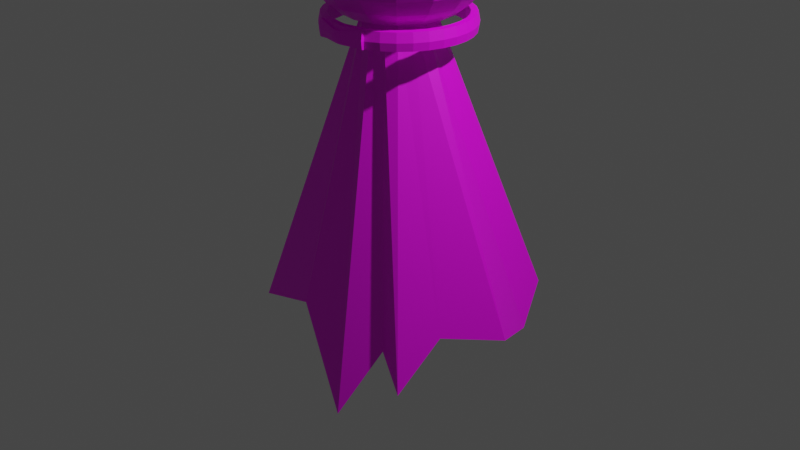 # Source: enemy_doll.blend  (saved by Blender 2.91.10; exported with 4.5.12 LTS)
import bpy
from mathutils import Matrix  # noqa: F401  (used for matrix-valued properties, if any)

bpy.ops.wm.read_factory_settings(use_empty=True)
scene = bpy.context.scene
scene.name = 'Scene'

# ---- collections
col_collection = bpy.data.collections.new('Collection'); scene.collection.children.link(col_collection)

# ---- images (referenced by path relative to the original .blend; pixels are not part of the script)
import os
ASSET_DIR = os.environ.get("B2B_ASSET_DIR", "")  # directory of the original .blend (textures are referenced by path, not embedded)
HERE = os.path.dirname(os.path.abspath(__file__))  # packed textures are extracted next to this script under _unpacked/

def load_image(name, relpath, width, height, colorspace="sRGB"):
    """Load a texture the original file referenced (path relative to the .blend, or extracted next to this script)."""
    p = next((c for c in (os.path.join(HERE, relpath), os.path.join(ASSET_DIR, relpath)) if relpath and os.path.exists(c)), "")
    if p:
        img = bpy.data.images.load(p, check_existing=True)
        img.name = name
    else:  # same state as the original file: an image datablock whose file is absent (Cycles renders it pink)
        img = bpy.data.images.new(name, width, height)
        img.source = "FILE"
        img.filepath = "//" + (relpath or name)
    img.colorspace_settings.name = colorspace
    return img
img_enemy_doll_color_normal_png = load_image('enemy_doll_color_normal.png', 'enemy_doll_color_normal.png', 1024, 1024, 'sRGB')
img_enemy_circle_color_png = load_image('enemy_circle_color.png', 'enemy_circle_color.png', 1024, 1024, 'sRGB')

# ---- materials (node trees are filled in below, after node groups)
mat_enemy_doll_color = bpy.data.materials.new('enemy_doll_color')
mat_enemy_doll_color.use_transparent_shadow = False
mat_enemy_circle_jewel = bpy.data.materials.new('enemy_circle_jewel')
mat_enemy_circle_jewel.use_transparent_shadow = False
mat_enemy_circle_material = bpy.data.materials.new('enemy_circle_material')
mat_enemy_circle_material.use_transparent_shadow = False

# ---- material node trees
mat_enemy_doll_color.use_nodes = True; mat_enemy_doll_color.node_tree.nodes.clear()
_N = mat_enemy_doll_color.node_tree.nodes; _L = mat_enemy_doll_color.node_tree.links
n0 = _N.new('ShaderNodeBsdfPrincipled'); n0.name = 'Principled BSDF'; n0.location = (10, 300)
n0.distribution = 'GGX'
n0.subsurface_method = 'BURLEY'
n0.inputs[3].default_value = 1.45
n0.inputs[27].default_value = (0.0, 0.0, 0.0, 1.0)
n0.inputs[28].default_value = 1.0
n1 = _N.new('ShaderNodeOutputMaterial'); n1.name = 'Material Output'; n1.location = (300, 300)
n2 = _N.new('ShaderNodeTexImage'); n2.name = 'Image Texture'; n2.location = (-388, 276)
n2.image = img_enemy_doll_color_normal_png
_L.new(n0.outputs[0], n1.inputs[0])
_L.new(n2.outputs[0], n0.inputs[0])
n1.is_active_output = True
mat_enemy_circle_jewel.use_nodes = True; mat_enemy_circle_jewel.node_tree.nodes.clear()
_N = mat_enemy_circle_jewel.node_tree.nodes; _L = mat_enemy_circle_jewel.node_tree.links
n0 = _N.new('ShaderNodeBsdfPrincipled'); n0.name = 'Principled BSDF'; n0.location = (10, 300)
n0.distribution = 'GGX'
n0.subsurface_method = 'BURLEY'
n0.inputs[0].default_value = (0.8, 0.03273, 0.06906, 1.0)
n0.inputs[3].default_value = 1.45
n0.inputs[27].default_value = (0.0, 0.0, 0.0, 1.0)
n0.inputs[28].default_value = 1.0
n1 = _N.new('ShaderNodeOutputMaterial'); n1.name = 'Material Output'; n1.location = (300, 300)
_L.new(n0.outputs[0], n1.inputs[0])
n1.is_active_output = True
mat_enemy_circle_material.use_nodes = True; mat_enemy_circle_material.node_tree.nodes.clear()
_N = mat_enemy_circle_material.node_tree.nodes; _L = mat_enemy_circle_material.node_tree.links
n0 = _N.new('ShaderNodeBsdfPrincipled'); n0.name = 'Principled BSDF'; n0.location = (10, 300)
n0.distribution = 'GGX'
n0.subsurface_method = 'BURLEY'
n0.inputs[3].default_value = 1.45
n0.inputs[27].default_value = (0.0, 0.0, 0.0, 1.0)
n0.inputs[28].default_value = 1.0
n1 = _N.new('ShaderNodeOutputMaterial'); n1.name = 'Material Output'; n1.location = (300, 300)
n2 = _N.new('ShaderNodeTexImage'); n2.name = 'Image Texture'; n2.location = (-310, 242)
n2.image = img_enemy_circle_color_png
_L.new(n0.outputs[0], n1.inputs[0])
_L.new(n2.outputs[0], n0.inputs[0])
n1.is_active_output = True

# ---- world
world_world = bpy.data.worlds.new('World'); scene.world = world_world
world_world.use_nodes = True; world_world.node_tree.nodes.clear()
_N = world_world.node_tree.nodes; _L = world_world.node_tree.links
n0 = _N.new('ShaderNodeOutputWorld'); n0.name = 'World Output'; n0.location = (300, 300)
n1 = _N.new('ShaderNodeBackground'); n1.name = 'Background'; n1.location = (10, 300)
n1.inputs[0].default_value = (0.05088, 0.05088, 0.05088, 1.0)
_L.new(n1.outputs[0], n0.inputs[0])
n0.is_active_output = True
world_world.color = (0.05088, 0.05088, 0.05088)
world_world.use_sun_shadow = False
world_world.sun_shadow_jitter_overblur = 0.0

# ---- cameras
cam_camera = bpy.data.cameras.new('Camera')
cam_camera.clip_end = 100.0
cam_camera.ortho_scale = 7.314

# ---- lights
light_light = bpy.data.lights.new('Light', 'POINT')
light_light.transmission_factor = 0.0
light_light.energy = 1000.0
light_light.shadow_soft_size = 0.1
light_light.shadow_maximum_resolution = 0.006
light_light.use_absolute_resolution = True

# ---- meshes
me_cylinder = bpy.data.meshes.new('Cylinder')
me_cylinder.from_pydata([(-0.07775, 1.47, -1.938), (2.449e-08, 0.3427, 1.0), (0.5837, 1.379, -2.159), (0.1312, 0.3166, 1.0), (0.987, 1.064, -1.884), (0.2423, 0.2423, 1.0), (1.18, 0.6327, -2.192), (0.3166, 0.1312, 1.0), (1.416, 0.07395, -1.995), (0.3427, -7.635e-09, 1.0), (1.059, -0.4617, -1.906), (0.3166, -0.1312, 1.0), (0.9488, -0.9131, -2.406), (0.2423, -0.2423, 1.0), (0.6495, -0.8298, -2.082), (0.1312, -0.3166, 1.0), (0.3955, -1.205, -2.761), (7.624e-08, -0.3427, 1.0), (-0.3027, -0.9997, -1.866), (-0.1312, -0.3166, 1.0), (-1.048, -0.9158, -2.106), (-0.2423, -0.2423, 1.0), (-1.215, -0.426, -1.797), (-0.3166, -0.1312, 1.0), (-1.402, 0.07395, -1.884), (-0.3427, 1.143e-08, 1.0), (-1.24, 0.6096, -1.681), (-0.3166, 0.1312, 1.0), (-0.9924, 1.064, -1.958), (-0.2423, 0.2423, 1.0), (-0.4643, 1.367, -2.55), (-0.1312, 0.3166, 1.0), (0.0, 0.1951, 2.818), (0.0, 0.7071, 2.544), (0.0, 0.8315, 2.393), (0.0, 0.9239, 2.22), (0.0, 0.9808, 2.032), (0.0, 1.0, 1.837), (0.0, 0.9808, 1.642), (0.0, 0.9239, 1.454), (0.0, 0.8315, 1.281), (0.0, 0.7071, 1.13), (0.0, 0.5556, 1.006), (0.07466, 0.1802, 2.818), (0.1464, 0.3536, 2.761), (0.2126, 0.5133, 2.669), (0.2706, 0.6533, 2.544), (0.3182, 0.7682, 2.393), (0.3536, 0.8536, 2.22), (0.3753, 0.9061, 2.032), (0.3827, 0.9239, 1.837), (0.3753, 0.9061, 1.642), (0.3536, 0.8536, 1.454), (0.3182, 0.7682, 1.281), (0.2706, 0.6533, 1.13), (0.2126, 0.5133, 1.006), (0.1379, 0.1379, 2.818), (0.2706, 0.2706, 2.761), (0.3928, 0.3928, 2.669), (0.5, 0.5, 2.544), (0.5879, 0.5879, 2.393), (0.6533, 0.6533, 2.22), (0.6935, 0.6935, 2.032), (0.7071, 0.7071, 1.837), (0.6935, 0.6935, 1.642), (0.6533, 0.6533, 1.454), (0.5879, 0.5879, 1.281), (0.5, 0.5, 1.13), (0.3928, 0.3928, 1.006), (0.1802, 0.07466, 2.818), (0.3536, 0.1464, 2.761), (0.5133, 0.2126, 2.669), (0.6533, 0.2706, 2.544), (0.7682, 0.3182, 2.393), (0.8536, 0.3536, 2.22), (0.9061, 0.3753, 2.032), (0.9239, 0.3827, 1.837), (0.9061, 0.3753, 1.642), (0.8536, 0.3536, 1.454), (0.7682, 0.3182, 1.281), (0.6533, 0.2706, 1.13), (0.5133, 0.2126, 1.006), (0.1951, -3.452e-07, 2.818), (0.3827, -3.824e-07, 2.761), (0.5556, -3.824e-07, 2.669), (0.7071, -3.973e-07, 2.544), (0.8315, -4.122e-07, 2.393), (0.9239, -3.824e-07, 2.22), (0.9808, -3.824e-07, 2.032), (1.0, -4.42e-07, 1.837), (0.9808, -3.824e-07, 1.642), (0.9239, -4.42e-07, 1.454), (0.8315, -4.122e-07, 1.281), (0.7071, -3.973e-07, 1.13), (0.5556, -3.824e-07, 1.006), (0.1802, -0.07466, 2.818), (0.3536, -0.1464, 2.761), (0.5133, -0.2126, 2.669), (0.6533, -0.2706, 2.544), (0.7682, -0.3182, 2.393), (0.8536, -0.3536, 2.22), (0.9061, -0.3753, 2.032), (0.9239, -0.3827, 1.837), (0.9061, -0.3753, 1.642), (0.8536, -0.3536, 1.454), (0.7682, -0.3182, 1.281), (0.6533, -0.2706, 1.13), (0.5133, -0.2126, 1.006), (0.1379, -0.138, 2.818), (0.2706, -0.2706, 2.761), (0.3928, -0.3928, 2.669), (0.5, -0.5, 2.544), (0.5879, -0.5879, 2.393), (0.6533, -0.6533, 2.22), (0.6935, -0.6935, 2.032), (0.7071, -0.7071, 1.837), (0.6935, -0.6935, 1.642), (0.6533, -0.6533, 1.454), (0.5879, -0.5879, 1.281), (0.5, -0.5, 1.13), (0.3928, -0.3928, 1.006), (0.07466, -0.1802, 2.818), (0.1464, -0.3536, 2.761), (0.2126, -0.5133, 2.669), (0.2706, -0.6533, 2.544), (0.3182, -0.7682, 2.393), (0.3536, -0.8536, 2.22), (0.3753, -0.9061, 2.032), (0.3827, -0.9239, 1.837), (0.3753, -0.9061, 1.642), (0.3536, -0.8536, 1.454), (0.3182, -0.7682, 1.281), (0.2706, -0.6533, 1.13), (0.2126, -0.5133, 1.006), (-6.902e-08, -0.1951, 2.818), (-1.137e-07, -0.3827, 2.761), (-1.435e-07, -0.5556, 2.669), (-8.392e-08, -0.7071, 2.544), (-2.329e-07, -0.8315, 2.393), (-2.031e-07, -0.9239, 2.22), (-1.435e-07, -0.9808, 2.032), (-2.329e-07, -1.0, 1.837), (-1.435e-07, -0.9808, 1.642), (-2.627e-07, -0.9239, 1.454), (-2.329e-07, -0.8315, 1.281), (-8.392e-08, -0.7071, 1.13), (-1.584e-07, -0.5556, 1.006), (-0.07466, -0.1802, 2.818), (-0.1464, -0.3536, 2.761), (-0.2126, -0.5133, 2.669), (-0.2706, -0.6533, 2.544), (-0.3182, -0.7682, 2.393), (-0.3536, -0.8536, 2.22), (-0.3753, -0.9061, 2.032), (-0.3827, -0.9239, 1.837), (-0.3753, -0.9061, 1.642), (-0.3536, -0.8536, 1.454), (-0.3182, -0.7682, 1.281), (-0.2706, -0.6533, 1.13), (-0.2126, -0.5133, 1.006), (-0.1379, -0.138, 2.818), (-0.2706, -0.2706, 2.761), (-0.3928, -0.3928, 2.669), (-0.5, -0.5, 2.544), (-0.5879, -0.5879, 2.393), (-0.6533, -0.6533, 2.22), (-0.6935, -0.6935, 2.032), (-0.7071, -0.7071, 1.837), (-0.6935, -0.6935, 1.642), (-0.6533, -0.6533, 1.454), (-0.5879, -0.5879, 1.281), (-0.5, -0.5, 1.13), (-0.3928, -0.3928, 1.006), (0.0, 0.1951, 2.818), (-0.1802, -0.07466, 2.818), (-0.3536, -0.1464, 2.761), (-0.5133, -0.2126, 2.669), (-0.6533, -0.2706, 2.544), (-0.7682, -0.3182, 2.393), (-0.8536, -0.3536, 2.22), (-0.9061, -0.3753, 2.032), (-0.9239, -0.3827, 1.837), (-0.9061, -0.3753, 1.642), (-0.8536, -0.3536, 1.454), (-0.7682, -0.3182, 1.281), (-0.6533, -0.2706, 1.13), (-0.5133, -0.2126, 1.006), (-0.1951, -2.409e-07, 2.818), (-0.3827, -1.738e-07, 2.761), (-0.5556, -6.951e-08, 2.669), (-0.7071, -8.441e-08, 2.544), (-0.8315, 9.441e-08, 2.393), (-0.9239, 3.48e-08, 2.22), (-0.9808, -5.461e-08, 2.032), (-1.0, 6.46e-08, 1.837), (-0.9808, -5.461e-08, 1.642), (-0.9239, 6.46e-08, 1.454), (-0.8315, 9.441e-08, 1.281), (-0.7071, -8.441e-08, 1.13), (-0.5556, -6.951e-08, 1.006), (-0.1802, 0.07466, 2.818), (-0.3536, 0.1464, 2.761), (-0.5133, 0.2126, 2.669), (-0.6533, 0.2706, 2.544), (-0.7682, 0.3182, 2.393), (-0.8536, 0.3536, 2.22), (-0.9061, 0.3753, 2.032), (-0.9239, 0.3827, 1.837), (-0.9061, 0.3753, 1.642), (-0.8536, 0.3536, 1.454), (-0.7682, 0.3182, 1.281), (-0.6533, 0.2706, 1.13), (-0.5133, 0.2126, 1.006), (-0.1379, 0.1379, 2.818), (-0.2706, 0.2706, 2.761), (-0.3928, 0.3928, 2.669), (-0.5, 0.5, 2.544), (-0.5879, 0.5879, 2.393), (-0.6533, 0.6533, 2.22), (-0.6935, 0.6935, 2.032), (-0.7071, 0.7071, 1.837), (-0.6935, 0.6935, 1.642), (-0.6533, 0.6533, 1.454), (-0.5879, 0.5879, 1.281), (-0.5, 0.5, 1.13), (-0.3928, 0.3928, 1.006), (-0.07466, 0.1802, 2.818), (-0.1464, 0.3536, 2.761), (-0.2126, 0.5133, 2.669), (-0.2706, 0.6533, 2.544), (-0.3182, 0.7682, 2.393), (-0.3536, 0.8536, 2.22), (-0.3753, 0.9061, 2.032), (-0.3827, 0.9239, 1.837), (-0.3753, 0.9061, 1.642), (-0.3536, 0.8536, 1.454), (-0.3182, 0.7682, 1.281), (-0.2706, 0.6533, 1.13), (-0.2126, 0.5133, 1.006), (1.545e-07, 0.3827, 2.761), (3.333e-07, 0.5556, 2.669), (-2.92e-08, 0.7541, 0.9011), (-0.1471, 0.7396, 0.9011), (-0.2886, 0.6967, 0.9011), (-0.4189, 0.627, 0.9011), (-0.5332, 0.5332, 0.9011), (-0.627, 0.4189, 0.9011), (-0.6967, 0.2886, 0.9011), (-0.7396, 0.1471, 0.9011), (-0.7541, 1.27e-07, 0.9011), (-0.7396, -0.1471, 0.9011), (-0.6967, -0.2886, 0.9011), (-0.627, -0.4189, 0.9011), (-0.5332, -0.5332, 0.9011), (-0.4189, -0.627, 0.9011), (-0.2886, -0.6967, 0.9011), (0.04597, -0.7801, 0.9051), (0.04554, -0.7731, 0.8589), (0.04577, -0.7496, 0.9011), (0.2886, -0.6967, 0.9011), (0.4189, -0.627, 0.9011), (0.5332, -0.5332, 0.9011), (0.627, -0.4189, 0.9011), (0.6967, -0.2886, 0.9011), (0.7396, -0.1471, 0.9011), (0.7541, 7.982e-07, 0.9011), (0.7396, 0.1471, 0.9011), (0.6967, 0.2886, 0.9011), (0.627, 0.4189, 0.9011), (0.5332, 0.5332, 0.9011), (0.4189, 0.627, 0.9011), (0.2886, 0.6967, 0.9011), (0.1471, 0.7396, 0.9011), (-3.006e-08, 0.7355, 0.996), (-0.1435, 0.7214, 0.996), (-0.2815, 0.6795, 0.996), (-0.4086, 0.6115, 0.996), (-0.5201, 0.5201, 0.996), (-0.6115, 0.4086, 0.996), (-0.6795, 0.2815, 0.996), (-0.7214, 0.1435, 0.996), (-0.7355, 1.318e-07, 0.996), (-0.7214, -0.1435, 0.996), (-0.6795, -0.2815, 0.996), (-0.6115, -0.4086, 0.996), (-0.5201, -0.5201, 0.996), (-0.4086, -0.6115, 0.996), (-0.2815, -0.6795, 0.996), (-0.0443, -0.7311, 0.996), (2.096e-07, -0.7355, 0.996), (0.04464, -0.7311, 0.996), (0.2815, -0.6795, 0.996), (0.4086, -0.6115, 0.996), (0.5201, -0.5201, 0.996), (0.6115, -0.4086, 0.996), (0.6795, -0.2815, 0.996), (0.7214, -0.1435, 0.996), (0.7355, 7.865e-07, 0.996), (0.7214, 0.1435, 0.996), (0.6795, 0.2815, 0.996), (0.6115, 0.4086, 0.996), (0.5201, 0.5201, 0.996), (0.4086, 0.6115, 0.996), (0.2815, 0.6795, 0.996), (0.1435, 0.7214, 0.996), (-3.324e-08, 0.6661, 0.996), (-0.13, 0.6533, 0.996), (-0.2549, 0.6154, 0.996), (-0.3701, 0.5539, 0.996), (-0.471, 0.471, 0.996), (-0.5539, 0.3701, 0.996), (-0.6154, 0.2549, 0.996), (-0.6533, 0.13, 0.996), (-0.6661, 1.498e-07, 0.996), (-0.6533, -0.13, 0.996), (-0.6154, -0.2549, 0.996), (-0.5539, -0.3701, 0.996), (-0.471, -0.471, 0.996), (-0.3701, -0.5539, 0.996), (-0.2549, -0.6154, 0.996), (-0.04013, -0.6622, 0.996), (1.838e-07, -0.6661, 0.996), (0.04043, -0.6621, 0.996), (0.2549, -0.6154, 0.996), (0.3701, -0.5539, 0.996), (0.471, -0.471, 0.996), (0.5539, -0.3701, 0.996), (0.6154, -0.2549, 0.996), (0.6533, -0.13, 0.996), (0.6661, 7.427e-07, 0.996), (0.6533, 0.13, 0.996), (0.6154, 0.2549, 0.996), (0.5539, 0.3701, 0.996), (0.471, 0.471, 0.996), (0.3701, 0.5539, 0.996), (0.2549, 0.6154, 0.996), (0.13, 0.6533, 0.996), (-3.324e-08, 0.6661, 0.996), (-0.13, 0.6533, 0.996), (-0.2549, 0.6154, 0.996), (-0.3701, 0.5539, 0.996), (-0.471, 0.471, 0.996), (-0.5539, 0.3701, 0.996), (-0.6154, 0.2549, 0.996), (-0.6533, 0.13, 0.996), (-0.6661, 1.498e-07, 0.996), (-0.6533, -0.13, 0.996), (-0.6154, -0.2549, 0.996), (-0.5539, -0.3701, 0.996), (-0.471, -0.471, 0.996), (-0.3701, -0.5539, 0.996), (-0.2549, -0.6154, 0.996), (-0.04013, -0.6622, 0.996), (1.838e-07, -0.6661, 0.996), (0.04043, -0.6621, 0.996), (0.2549, -0.6154, 0.996), (0.3701, -0.5539, 0.996), (0.471, -0.471, 0.996), (0.5539, -0.3701, 0.996), (0.6154, -0.2549, 0.996), (0.6533, -0.13, 0.996), (0.6661, 7.427e-07, 0.996), (0.6533, 0.13, 0.996), (0.6154, 0.2549, 0.996), (0.5539, 0.3701, 0.996), (0.471, 0.471, 0.996), (0.3701, 0.5539, 0.996), (0.2549, 0.6154, 0.996), (0.13, 0.6533, 0.996), (-3.324e-08, 0.6661, 0.8916), (-0.13, 0.6533, 0.8916), (-0.2549, 0.6154, 0.8916), (-0.3701, 0.5539, 0.8916), (-0.471, 0.471, 0.8916), (-0.5539, 0.3701, 0.8916), (-0.6154, 0.2549, 0.8916), (-0.6533, 0.13, 0.8916), (-0.6661, 1.498e-07, 0.8916), (-0.6533, -0.13, 0.8916), (-0.6154, -0.2549, 0.8916), (-0.5539, -0.3701, 0.8916), (-0.471, -0.471, 0.8916), (-0.3701, -0.5539, 0.8916), (-0.2549, -0.6154, 0.8916), (-0.04013, -0.6622, 0.8916), (1.838e-07, -0.6661, 0.8916), (0.04043, -0.6621, 0.8916), (0.2549, -0.6154, 0.8916), (0.3701, -0.5539, 0.8916), (0.471, -0.471, 0.8916), (0.5539, -0.3701, 0.8916), (0.6154, -0.2549, 0.8916), (0.6533, -0.13, 0.8916), (0.6661, 7.427e-07, 0.8916), (0.6533, 0.13, 0.8916), (0.6154, 0.2549, 0.8916), (0.5539, 0.3701, 0.8916), (0.471, 0.471, 0.8916), (0.3701, 0.5539, 0.8916), (0.2549, 0.6154, 0.8916), (0.13, 0.6533, 0.8916), (-2.976e-08, 0.742, 0.8221), (-0.1448, 0.7277, 0.8221), (-0.2839, 0.6855, 0.8221), (-0.4122, 0.6169, 0.8221), (-0.5247, 0.5247, 0.8221), (-0.6169, 0.4122, 0.8221), (-0.6855, 0.2839, 0.8221), (-0.7277, 0.1448, 0.8221), (-0.742, 1.301e-07, 0.8221), (-0.7277, -0.1448, 0.8221), (-0.6855, -0.2839, 0.8221), (-0.6169, -0.4122, 0.8221), (-0.5247, -0.5247, 0.8221), (-0.4122, -0.6169, 0.8221), (-0.2839, -0.6855, 0.8221), (-0.0447, -0.7376, 0.8221), (2.12e-07, -0.742, 0.8221), (0.04503, -0.7375, 0.8221), (0.2839, -0.6855, 0.8221), (0.4122, -0.6169, 0.8221), (0.5247, -0.5247, 0.8221), (0.6169, -0.4122, 0.8221), (0.6855, -0.2839, 0.8221), (0.7277, -0.1448, 0.8221), (0.742, 7.906e-07, 0.8221), (0.7277, 0.1448, 0.8221), (0.6855, 0.2839, 0.8221), (0.6169, 0.4122, 0.8221), (0.5247, 0.5247, 0.8221), (0.4122, 0.6169, 0.8221), (0.2839, 0.6855, 0.8221), (0.1448, 0.7277, 0.8221), (-3.324e-08, 0.6661, 0.8316), (-0.13, 0.6533, 0.8316), (-0.2549, 0.6154, 0.8316), (-0.3701, 0.5539, 0.8316), (-0.471, 0.471, 0.8316), (-0.5539, 0.3701, 0.8316), (-0.6154, 0.2549, 0.8316), (-0.6533, 0.13, 0.8316), (-0.6661, 1.498e-07, 0.8316), (-0.6533, -0.13, 0.8316), (-0.6154, -0.2549, 0.8316), (-0.5539, -0.3701, 0.8316), (-0.471, -0.471, 0.8316), (-0.3701, -0.5539, 0.8316), (-0.2549, -0.6154, 0.8316), (-0.04013, -0.6622, 0.8316), (1.838e-07, -0.6661, 0.8316), (0.04043, -0.6621, 0.8316), (0.2549, -0.6154, 0.8316), (0.3701, -0.5539, 0.8316), (0.471, -0.471, 0.8316), (0.5539, -0.3701, 0.8316), (0.6154, -0.2549, 0.8316), (0.6533, -0.13, 0.8316), (0.6661, 7.427e-07, 0.8316), (0.6533, 0.13, 0.8316), (0.6154, 0.2549, 0.8316), (0.5539, 0.3701, 0.8316), (0.471, 0.471, 0.8316), (0.3701, 0.5539, 0.8316), (0.2549, 0.6154, 0.8316), (0.13, 0.6533, 0.8316), (-0.0448, -0.7393, 0.9539), (2.127e-07, -0.7437, 0.9538), (0.04514, -0.7393, 0.9539), (2.139e-07, -0.747, 0.8549), (0.04534, -0.7425, 0.8549), (-0.045, -0.7426, 0.8548), (0.1802, 0.07466, 2.818), (0.04577, -0.7496, 0.9011), (0.1379, 0.1379, 2.818), (0.07466, 0.1802, 2.818), (0.000203, -0.7743, 0.9578), (0.000375, -0.7801, 0.9051), (0.000203, -0.7775, 0.8589), (0.04534, -0.7698, 0.9579), (2.127e-07, -0.7437, 0.9538), (0.04577, -0.7496, 0.9011), (0.2817, -0.71, 1.0), (0.2888, -0.7272, 0.9051), (-0.2813, -0.71, 1.0), (-0.0446, -0.7698, 0.9579), (-0.2884, -0.7272, 0.9051), (-0.04522, -0.7801, 0.9051), (-0.04479, -0.7731, 0.8588), (-0.2837, -0.716, 0.8261), (0.2841, -0.716, 0.8261), (0.1951, -3.452e-07, 2.818), (0.1802, -0.07466, 2.818), (0.1379, -0.138, 2.818), (0.07466, -0.1802, 2.818), (-6.902e-08, -0.1951, 2.818), (-0.07466, -0.1802, 2.818), (-0.1379, -0.138, 2.818), (-0.1802, -0.07466, 2.818), (-0.1951, -2.409e-07, 2.818), (-0.1802, 0.07466, 2.818), (-0.1379, 0.1379, 2.818), (-0.07466, 0.1802, 2.818), (-1.527e-09, 0.03511, 2.818), (0.03244, 0.01344, 2.818), (0.02483, 0.02483, 2.818), (0.01344, 0.03244, 2.818), (0.03511, -3.096e-07, 2.818), (0.03244, -0.01344, 2.818), (0.02483, -0.02483, 2.818), (0.01344, -0.03244, 2.818), (-1.395e-08, -0.03511, 2.818), (-0.01344, -0.03244, 2.818), (-0.02483, -0.02483, 2.818), (-0.03244, -0.01344, 2.818), (-0.03511, -2.908e-07, 2.818), (-0.03244, 0.01344, 2.818), (-0.02483, 0.02483, 2.818), (-0.01344, 0.03244, 2.818), (-1.527e-09, 0.03511, 3.596), (0.03244, 0.01344, 3.596), (0.02483, 0.02483, 3.596), (0.01344, 0.03244, 3.596), (0.03511, -3.096e-07, 3.596), (0.03244, -0.01344, 3.596), (0.02483, -0.02483, 3.596), (0.01344, -0.03244, 3.596), (-1.395e-08, -0.03511, 3.596), (-0.01344, -0.03244, 3.596), (-0.02483, -0.02483, 3.596), (-0.03244, -0.01344, 3.596), (-0.03511, -2.908e-07, 3.596), (-0.03244, 0.01344, 3.596), (-0.02483, 0.02483, 3.596), (-0.01344, 0.03244, 3.596), (-7.738e-09, -3.055e-07, 3.596), (0.04847, 0.1343, -0.4308), (-0.2813, -0.71, 1.0)], [(483, 536)], [(0, 1, 3, 2), (2, 3, 5, 4), (4, 5, 7, 6), (6, 7, 9, 8), (8, 9, 11, 10), (10, 11, 13, 12), (12, 13, 15, 14), (14, 15, 17, 16), (16, 17, 19, 18), (18, 19, 21, 20), (20, 21, 23, 22), (22, 23, 25, 24), (24, 25, 27, 26), (26, 27, 29, 28), (28, 29, 31, 30), (30, 31, 1, 0), (266, 298, 297, 265), (42, 41, 54, 55), (35, 34, 47, 48), (36, 35, 48, 49), (37, 36, 49, 50), (160, 147, 495, 496), (38, 37, 50, 51), (239, 32, 43, 44), (39, 38, 51, 52), (240, 239, 44, 45), (40, 39, 52, 53), (33, 240, 45, 46), (41, 40, 53, 54), (34, 33, 46, 47), (54, 53, 66, 67), (47, 46, 59, 60), (55, 54, 67, 68), (48, 47, 60, 61), (49, 48, 61, 62), (50, 49, 62, 63), (69, 56, 473, 471), (51, 50, 63, 64), (44, 43, 56, 57), (52, 51, 64, 65), (45, 44, 57, 58), (53, 52, 65, 66), (46, 45, 58, 59), (108, 95, 491, 492), (64, 63, 76, 77), (57, 56, 69, 70), (65, 64, 77, 78), (58, 57, 70, 71), (66, 65, 78, 79), (59, 58, 71, 72), (67, 66, 79, 80), (60, 59, 72, 73), (68, 67, 80, 81), (61, 60, 73, 74), (62, 61, 74, 75), (63, 62, 75, 76), (73, 72, 85, 86), (81, 80, 93, 94), (74, 73, 86, 87), (75, 74, 87, 88), (76, 75, 88, 89), (187, 174, 497, 498), (77, 76, 89, 90), (70, 69, 82, 83), (78, 77, 90, 91), (71, 70, 83, 84), (79, 78, 91, 92), (72, 71, 84, 85), (80, 79, 92, 93), (90, 89, 102, 103), (83, 82, 95, 96), (91, 90, 103, 104), (84, 83, 96, 97), (92, 91, 104, 105), (85, 84, 97, 98), (93, 92, 105, 106), (86, 85, 98, 99), (94, 93, 106, 107), (87, 86, 99, 100), (88, 87, 100, 101), (89, 88, 101, 102), (147, 134, 494, 495), (107, 106, 119, 120), (100, 99, 112, 113), (101, 100, 113, 114), (102, 101, 114, 115), (226, 213, 500, 501), (103, 102, 115, 116), (96, 95, 108, 109), (104, 103, 116, 117), (97, 96, 109, 110), (105, 104, 117, 118), (98, 97, 110, 111), (106, 105, 118, 119), (99, 98, 111, 112), (117, 116, 129, 130), (110, 109, 122, 123), (118, 117, 130, 131), (111, 110, 123, 124), (119, 118, 131, 132), (112, 111, 124, 125), (120, 119, 132, 133), (113, 112, 125, 126), (114, 113, 126, 127), (115, 114, 127, 128), (56, 43, 474, 473), (116, 115, 128, 129), (109, 108, 121, 122), (127, 126, 139, 140), (128, 127, 140, 141), (32, 226, 501, 173), (129, 128, 141, 142), (122, 121, 134, 135), (130, 129, 142, 143), (123, 122, 135, 136), (131, 130, 143, 144), (124, 123, 136, 137), (132, 131, 144, 145), (125, 124, 137, 138), (133, 132, 145, 146), (126, 125, 138, 139), (136, 135, 148, 149), (144, 143, 156, 157), (137, 136, 149, 150), (145, 144, 157, 158), (138, 137, 150, 151), (146, 145, 158, 159), (139, 138, 151, 152), (140, 139, 152, 153), (141, 140, 153, 154), (213, 200, 499, 500), (142, 141, 154, 155), (135, 134, 147, 148), (143, 142, 155, 156), (153, 152, 165, 166), (154, 153, 166, 167), (174, 160, 496, 497), (155, 154, 167, 168), (148, 147, 160, 161), (156, 155, 168, 169), (149, 148, 161, 162), (157, 156, 169, 170), (150, 149, 162, 163), (158, 157, 170, 171), (151, 150, 163, 164), (159, 158, 171, 172), (152, 151, 164, 165), (170, 169, 183, 184), (163, 162, 176, 177), (171, 170, 184, 185), (164, 163, 177, 178), (172, 171, 185, 186), (165, 164, 178, 179), (166, 165, 179, 180), (167, 166, 180, 181), (200, 187, 498, 499), (168, 167, 181, 182), (161, 160, 174, 175), (169, 168, 182, 183), (162, 161, 175, 176), (181, 180, 193, 194), (95, 82, 490, 491), (182, 181, 194, 195), (175, 174, 187, 188), (183, 182, 195, 196), (176, 175, 188, 189), (184, 183, 196, 197), (177, 176, 189, 190), (185, 184, 197, 198), (178, 177, 190, 191), (186, 185, 198, 199), (179, 178, 191, 192), (180, 179, 192, 193), (190, 189, 202, 203), (198, 197, 210, 211), (191, 190, 203, 204), (199, 198, 211, 212), (192, 191, 204, 205), (193, 192, 205, 206), (194, 193, 206, 207), (134, 121, 493, 494), (195, 194, 207, 208), (188, 187, 200, 201), (196, 195, 208, 209), (189, 188, 201, 202), (197, 196, 209, 210), (207, 206, 219, 220), (82, 69, 471, 490), (208, 207, 220, 221), (201, 200, 213, 214), (209, 208, 221, 222), (202, 201, 214, 215), (210, 209, 222, 223), (203, 202, 215, 216), (211, 210, 223, 224), (204, 203, 216, 217), (212, 211, 224, 225), (205, 204, 217, 218), (206, 205, 218, 219), (224, 223, 236, 237), (217, 216, 229, 230), (225, 224, 237, 238), (218, 217, 230, 231), (219, 218, 231, 232), (220, 219, 232, 233), (43, 32, 173, 474), (221, 220, 233, 234), (214, 213, 226, 227), (222, 221, 234, 235), (215, 214, 227, 228), (223, 222, 235, 236), (216, 215, 228, 229), (234, 233, 37, 38), (227, 226, 32, 239), (235, 234, 38, 39), (228, 227, 239, 240), (236, 235, 39, 40), (229, 228, 240, 33), (237, 236, 40, 41), (230, 229, 33, 34), (238, 237, 41, 42), (231, 230, 34, 35), (232, 231, 35, 36), (233, 232, 36, 37), (121, 108, 492, 493), (7, 81, 94, 9), (5, 68, 81, 7), (3, 55, 68, 5), (1, 42, 55, 3), (31, 238, 42, 1), (29, 225, 238, 31), (27, 212, 225, 29), (25, 199, 212, 27), (23, 186, 199, 25), (21, 172, 186, 23), (19, 159, 172, 21), (17, 146, 159, 19), (17, 15, 133, 146), (13, 120, 133, 15), (11, 107, 120, 13), (9, 94, 107, 11), (253, 285, 284, 252), (267, 299, 298, 266), (254, 286, 285, 253), (268, 300, 299, 267), (255, 287, 286, 254), (242, 274, 273, 241), (269, 301, 300, 268), (287, 465, 288), (243, 275, 274, 242), (270, 302, 301, 269), (467, 479, 475, 478), (244, 276, 275, 243), (271, 303, 302, 270), (245, 277, 276, 244), (272, 304, 303, 271), (291, 290, 467), (246, 278, 277, 245), (241, 273, 304, 272), (260, 292, 291, 259), (247, 279, 278, 246), (261, 293, 292, 260), (248, 280, 279, 247), (262, 294, 293, 261), (249, 281, 280, 248), (263, 295, 294, 262), (250, 282, 281, 249), (264, 296, 295, 263), (251, 283, 282, 250), (265, 297, 296, 264), (252, 284, 283, 251), (293, 325, 324, 292), (280, 312, 311, 279), (294, 326, 325, 293), (281, 313, 312, 280), (295, 327, 326, 294), (282, 314, 313, 281), (296, 328, 327, 295), (283, 315, 314, 282), (297, 329, 328, 296), (284, 316, 315, 283), (298, 330, 329, 297), (285, 317, 316, 284), (299, 331, 330, 298), (286, 318, 317, 285), (300, 332, 331, 299), (287, 319, 318, 286), (274, 306, 305, 273), (301, 333, 332, 300), (288, 320, 319, 287), (275, 307, 306, 274), (302, 334, 333, 301), (289, 321, 320, 288), (276, 308, 307, 275), (303, 335, 334, 302), (290, 322, 321, 289), (277, 309, 308, 276), (304, 336, 335, 303), (291, 323, 322, 290), (278, 310, 309, 277), (273, 305, 336, 304), (292, 324, 323, 291), (279, 311, 310, 278), (328, 327, 359, 360), (315, 314, 346, 347), (329, 328, 360, 361), (316, 315, 347, 348), (330, 329, 361, 362), (317, 316, 348, 349), (331, 330, 362, 363), (318, 317, 349, 350), (332, 331, 363, 364), (319, 318, 350, 351), (306, 305, 337, 338), (333, 332, 364, 365), (320, 319, 351, 352), (307, 306, 338, 339), (334, 333, 365, 366), (321, 320, 352, 353), (308, 307, 339, 340), (335, 334, 366, 367), (322, 321, 353, 354), (309, 308, 340, 341), (336, 335, 367, 368), (323, 322, 354, 355), (310, 309, 341, 342), (305, 336, 368, 337), (324, 323, 355, 356), (311, 310, 342, 343), (325, 324, 356, 357), (312, 311, 343, 344), (326, 325, 357, 358), (313, 312, 344, 345), (327, 326, 358, 359), (314, 313, 345, 346), (363, 395, 394, 362), (350, 382, 381, 349), (364, 396, 395, 363), (351, 383, 382, 350), (338, 370, 369, 337), (365, 397, 396, 364), (352, 384, 383, 351), (339, 371, 370, 338), (366, 398, 397, 365), (353, 385, 384, 352), (340, 372, 371, 339), (367, 399, 398, 366), (354, 386, 385, 353), (341, 373, 372, 340), (368, 400, 399, 367), (355, 387, 386, 354), (342, 374, 373, 341), (337, 369, 400, 368), (356, 388, 387, 355), (343, 375, 374, 342), (357, 389, 388, 356), (344, 376, 375, 343), (358, 390, 389, 357), (345, 377, 376, 344), (359, 391, 390, 358), (346, 378, 377, 345), (360, 392, 391, 359), (347, 379, 378, 346), (361, 393, 392, 360), (348, 380, 379, 347), (362, 394, 393, 361), (349, 381, 380, 348), (382, 446, 445, 381), (241, 401, 402, 242), (267, 427, 428, 268), (381, 445, 444, 380), (266, 426, 427, 267), (380, 444, 443, 379), (265, 425, 426, 266), (379, 443, 442, 378), (264, 424, 425, 265), (378, 442, 441, 377), (263, 423, 424, 264), (377, 441, 440, 376), (262, 422, 423, 263), (376, 440, 439, 375), (261, 421, 422, 262), (375, 439, 438, 374), (369, 433, 464, 400), (260, 420, 421, 261), (374, 438, 437, 373), (400, 464, 463, 399), (259, 419, 420, 260), (373, 437, 436, 372), (399, 463, 462, 398), (372, 436, 435, 371), (398, 462, 461, 397), (470, 468, 477, 487), (371, 435, 434, 370), (397, 461, 460, 396), (258, 469, 472), (370, 434, 433, 369), (396, 460, 459, 395), (420, 452, 453, 421), (421, 453, 454, 422), (422, 454, 455, 423), (423, 455, 456, 424), (424, 456, 457, 425), (425, 457, 458, 426), (426, 458, 459, 427), (427, 459, 460, 428), (428, 460, 461, 429), (429, 461, 462, 430), (430, 462, 463, 431), (431, 463, 464, 432), (432, 464, 433, 401), (401, 433, 434, 402), (402, 434, 435, 403), (403, 435, 436, 404), (404, 436, 437, 405), (405, 437, 438, 406), (406, 438, 439, 407), (407, 439, 440, 408), (408, 440, 441, 409), (409, 441, 442, 410), (410, 442, 443, 411), (411, 443, 444, 412), (412, 444, 445, 413), (413, 445, 446, 414), (414, 446, 447, 415), (415, 447, 448, 416), (416, 448, 449, 417), (417, 449, 450, 418), (418, 450, 451, 419), (419, 451, 452, 420), (268, 428, 429, 269), (242, 402, 403, 243), (383, 447, 446, 382), (269, 429, 430, 270), (243, 403, 404, 244), (384, 448, 447, 383), (270, 430, 431, 271), (244, 404, 405, 245), (385, 449, 448, 384), (271, 431, 432, 272), (245, 405, 406, 246), (386, 450, 449, 385), (272, 432, 401, 241), (246, 406, 407, 247), (387, 451, 450, 386), (247, 407, 408, 248), (388, 452, 451, 387), (248, 408, 409, 249), (389, 453, 452, 388), (249, 409, 410, 250), (390, 454, 453, 389), (250, 410, 411, 251), (391, 455, 454, 390), (251, 411, 412, 252), (392, 456, 455, 391), (252, 412, 413, 253), (393, 457, 456, 392), (253, 413, 414, 254), (394, 458, 457, 393), (254, 414, 415, 255), (395, 459, 458, 394), (477, 257, 256, 476), (466, 289, 288, 465), (467, 290, 289, 466), (468, 417, 418, 469), (470, 416, 417, 468), (487, 486, 485, 488), (467, 258, 472), (468, 469, 257, 477), (287, 483, 484, 465), (479, 465, 484, 475), (415, 488, 485, 255), (467, 466, 479), (415, 416, 470), (469, 418, 419), (466, 465, 479), (472, 467, 480), (467, 478, 481, 291), (291, 481, 482, 259), (469, 472, 480), (487, 477, 476, 486), (475, 484, 486, 476), (478, 256, 482, 481), (483, 485, 486, 484), (489, 482, 256, 257), (478, 475, 476, 256), (255, 485, 483, 287), (470, 487, 488, 415), (259, 482, 489, 419), (419, 489, 257, 469), (474, 173, 502, 505), (494, 493, 509, 510), (173, 501, 517, 502), (493, 492, 508, 509), (492, 491, 507, 508), (499, 498, 514, 515), (491, 490, 506, 507), (498, 497, 513, 514), (501, 500, 516, 517), (490, 471, 503, 506), (497, 496, 512, 513), (471, 473, 504, 503), (496, 495, 511, 512), (473, 474, 505, 504), (495, 494, 510, 511), (500, 499, 515, 516), (503, 504, 520, 519), (512, 511, 527, 528), (504, 505, 521, 520), (511, 510, 526, 527), (502, 517, 533, 518), (505, 502, 518, 521), (510, 509, 525, 526), (517, 516, 532, 533), (509, 508, 524, 525), (516, 515, 531, 532), (508, 507, 523, 524), (515, 514, 530, 531), (507, 506, 522, 523), (514, 513, 529, 530), (506, 503, 519, 522), (513, 512, 528, 529), (526, 534, 527), (527, 534, 528), (528, 534, 529), (529, 534, 530), (530, 534, 531), (531, 534, 532), (532, 534, 533), (518, 533, 534), (518, 534, 521), (521, 534, 520), (520, 534, 519), (519, 534, 522), (523, 522, 534), (523, 534, 524), (524, 534, 525), (526, 525, 534), (16, 18, 535), (20, 535, 18), (22, 535, 20), (24, 535, 22), (26, 535, 24), (28, 535, 26), (30, 535, 28), (0, 535, 30), (2, 535, 0), (4, 535, 2), (6, 535, 4), (8, 535, 6), (10, 535, 8), (12, 535, 10), (14, 535, 12), (16, 535, 14)])
_uv = me_cylinder.uv_layers.new(name='UVMap')
_uv.uv.foreach_set('vector', [0.4524, 0.249, 0.109, 0.09585, 0.1148, 0.07987, 0.4969, 0.1945, 0.4969, 0.1945, 0.1148, 0.07987, 0.1204, 0.06346, 0.4828, 0.1377, 0.4828, 0.1377, 0.1204, 0.06346, 0.1256, 0.04721, 0.5166, 0.08967, 0.5166, 0.08967, 0.1256, 0.04721, 0.1311, 0.03198, 0.5016, 0.025, 0.3334, 0.4071, 0.0827, 0.1489, 0.08826, 0.1358, 0.366, 0.3413, 0.366, 0.3413, 0.08826, 0.1358, 0.09456, 0.1218, 0.4376, 0.3358, 0.4376, 0.3358, 0.09456, 0.1218, 0.1008, 0.1072, 0.4169, 0.2955, 0.4169, 0.2955, 0.1008, 0.1072, 0.1068, 0.09195, 0.5029, 0.2936, 0.5029, 0.2936, 0.1068, 0.09195, 0.1129, 0.07613, 0.4462, 0.1984, 0.4462, 0.1984, 0.1129, 0.07613, 0.1187, 0.05999, 0.4985, 0.1388, 0.4985, 0.1388, 0.1187, 0.05999, 0.1249, 0.04385, 0.4735, 0.08192, 0.4735, 0.08192, 0.1249, 0.04385, 0.131, 0.0291, 0.4906, 0.02099, 0.3108, 0.4209, 0.08061, 0.1516, 0.08753, 0.1392, 0.3412, 0.3594, 0.3412, 0.3594, 0.08753, 0.1392, 0.09499, 0.1255, 0.398, 0.3374, 0.398, 0.3374, 0.09499, 0.1255, 0.1022, 0.1111, 0.4824, 0.314, 0.4824, 0.314, 0.1022, 0.1111, 0.109, 0.09585, 0.4524, 0.249, 0.4954, 0.9552, 0.4955, 0.966, 0.4794, 0.9663, 0.4792, 0.9555, 0.7435, 0.04407, 0.7419, 0.07067, 0.708, 0.06791, 0.7108, 0.04028, 0.7386, 0.1814, 0.7384, 0.1984, 0.7095, 0.2004, 0.7074, 0.1829, 0.7389, 0.1646, 0.7386, 0.1814, 0.7074, 0.1829, 0.706, 0.1657, 0.7392, 0.1479, 0.7389, 0.1646, 0.706, 0.1657, 0.7052, 0.1483, 0.7153, 0.2865, 0.7248, 0.2825, 0.7249, 0.2827, 0.7154, 0.2866, 0.7396, 0.1307, 0.7392, 0.1479, 0.7052, 0.1483, 0.7049, 0.1304, 0.738, 0.2568, 0.7375, 0.2815, 0.7275, 0.2825, 0.7209, 0.2586, 0.7401, 0.1126, 0.7396, 0.1307, 0.7049, 0.1304, 0.7052, 0.1115, 0.7382, 0.2355, 0.738, 0.2568, 0.7209, 0.2586, 0.7161, 0.2376, 0.7409, 0.09289, 0.7401, 0.1126, 0.7052, 0.1115, 0.7062, 0.09102, 0.7383, 0.2164, 0.7382, 0.2355, 0.7161, 0.2376, 0.7123, 0.2185, 0.7419, 0.07067, 0.7409, 0.09289, 0.7062, 0.09102, 0.708, 0.06791, 0.7384, 0.1984, 0.7383, 0.2164, 0.7123, 0.2185, 0.7095, 0.2004, 0.708, 0.06791, 0.7062, 0.09102, 0.6694, 0.08827, 0.6724, 0.06364, 0.7095, 0.2004, 0.7123, 0.2185, 0.6859, 0.2257, 0.6795, 0.207, 0.7108, 0.04028, 0.708, 0.06791, 0.6724, 0.06364, 0.677, 0.03491, 0.7074, 0.1829, 0.7095, 0.2004, 0.6795, 0.207, 0.6746, 0.1884, 0.706, 0.1657, 0.7074, 0.1829, 0.6746, 0.1884, 0.6711, 0.1698, 0.7052, 0.1483, 0.706, 0.1657, 0.6711, 0.1698, 0.6688, 0.1508, 0.7102, 0.2934, 0.7181, 0.2865, 0.7182, 0.2867, 0.7103, 0.2935, 0.7049, 0.1304, 0.7052, 0.1483, 0.6688, 0.1508, 0.6677, 0.1311, 0.7209, 0.2586, 0.7275, 0.2825, 0.7181, 0.2865, 0.7045, 0.2649, 0.7052, 0.1115, 0.7049, 0.1304, 0.6677, 0.1311, 0.6679, 0.1105, 0.7161, 0.2376, 0.7209, 0.2586, 0.7045, 0.2649, 0.6941, 0.2448, 0.7062, 0.09102, 0.7052, 0.1115, 0.6679, 0.1105, 0.6694, 0.08827, 0.7123, 0.2185, 0.7161, 0.2376, 0.6941, 0.2448, 0.6859, 0.2257, 0.754, 0.2895, 0.7615, 0.2981, 0.7614, 0.2982, 0.7539, 0.2896, 0.6677, 0.1311, 0.6688, 0.1508, 0.6275, 0.1559, 0.6254, 0.1328, 0.7045, 0.2649, 0.7181, 0.2865, 0.7102, 0.2934, 0.6897, 0.276, 0.6679, 0.1105, 0.6677, 0.1311, 0.6254, 0.1328, 0.6258, 0.1088, 0.6941, 0.2448, 0.7045, 0.2649, 0.6897, 0.276, 0.6729, 0.2582, 0.6694, 0.08827, 0.6679, 0.1105, 0.6258, 0.1088, 0.6288, 0.08354, 0.6859, 0.2257, 0.6941, 0.2448, 0.6729, 0.2582, 0.6588, 0.2394, 0.6724, 0.06364, 0.6694, 0.08827, 0.6288, 0.08354, 0.6344, 0.0566, 0.6795, 0.207, 0.6859, 0.2257, 0.6588, 0.2394, 0.6474, 0.2198, 0.677, 0.03491, 0.6724, 0.06364, 0.6344, 0.0566, 0.6426, 0.02692, 0.6746, 0.1884, 0.6795, 0.207, 0.6474, 0.2198, 0.6384, 0.1993, 0.6711, 0.1698, 0.6746, 0.1884, 0.6384, 0.1993, 0.6318, 0.178, 0.6688, 0.1508, 0.6711, 0.1698, 0.6318, 0.178, 0.6275, 0.1559, 0.6474, 0.2198, 0.6588, 0.2394, 0.6314, 0.2626, 0.6119, 0.2424, 0.6426, 0.02692, 0.6344, 0.0566, 0.593, 0.04331, 0.6086, 0.01395, 0.6384, 0.1993, 0.6474, 0.2198, 0.6119, 0.2424, 0.5959, 0.2189, 0.6318, 0.178, 0.6384, 0.1993, 0.5959, 0.2189, 0.5838, 0.1928, 0.6275, 0.1559, 0.6318, 0.178, 0.5838, 0.1928, 0.576, 0.1647, 0.7011, 0.3025, 0.7072, 0.2933, 0.7074, 0.2934, 0.7012, 0.3026, 0.6254, 0.1328, 0.6275, 0.1559, 0.576, 0.1647, 0.5729, 0.135, 0.6897, 0.276, 0.7102, 0.2934, 0.7042, 0.3027, 0.6782, 0.2924, 0.6258, 0.1088, 0.6254, 0.1328, 0.5729, 0.135, 0.5747, 0.1044, 0.6729, 0.2582, 0.6897, 0.276, 0.6782, 0.2924, 0.6538, 0.2794, 0.6288, 0.08354, 0.6258, 0.1088, 0.5747, 0.1044, 0.5814, 0.07366, 0.6588, 0.2394, 0.6729, 0.2582, 0.6538, 0.2794, 0.6314, 0.2626, 0.6344, 0.0566, 0.6288, 0.08354, 0.5814, 0.07366, 0.593, 0.04331, 0.8898, 0.1286, 0.8913, 0.156, 0.8426, 0.154, 0.8425, 0.1325, 0.7978, 0.2991, 0.7667, 0.3093, 0.7615, 0.2981, 0.7849, 0.2798, 0.8842, 0.1022, 0.8898, 0.1286, 0.8425, 0.1325, 0.8403, 0.1107, 0.8258, 0.2829, 0.7978, 0.2991, 0.7849, 0.2798, 0.8034, 0.2601, 0.8752, 0.07705, 0.8842, 0.1022, 0.8403, 0.1107, 0.8362, 0.08859, 0.8492, 0.262, 0.8258, 0.2829, 0.8034, 0.2601, 0.8176, 0.2393, 0.8634, 0.05338, 0.8752, 0.07705, 0.8362, 0.08859, 0.8305, 0.06581, 0.8674, 0.2377, 0.8492, 0.262, 0.8176, 0.2393, 0.8281, 0.2181, 0.85, 0.03088, 0.8634, 0.05338, 0.8305, 0.06581, 0.8232, 0.04177, 0.8804, 0.2113, 0.8674, 0.2377, 0.8281, 0.2181, 0.8356, 0.1968, 0.8883, 0.1838, 0.8804, 0.2113, 0.8356, 0.1968, 0.8403, 0.1754, 0.8913, 0.156, 0.8883, 0.1838, 0.8403, 0.1754, 0.8426, 0.154, 0.7248, 0.2825, 0.7349, 0.2817, 0.7349, 0.2819, 0.7249, 0.2827, 0.8232, 0.04177, 0.8305, 0.06581, 0.7978, 0.07169, 0.7943, 0.04718, 0.8356, 0.1968, 0.8281, 0.2181, 0.7949, 0.2069, 0.7992, 0.1884, 0.8403, 0.1754, 0.8356, 0.1968, 0.7992, 0.1884, 0.8022, 0.1704, 0.8426, 0.154, 0.8403, 0.1754, 0.8022, 0.1704, 0.8039, 0.1525, 0.7474, 0.2837, 0.7565, 0.289, 0.7564, 0.2891, 0.7474, 0.2839, 0.8425, 0.1325, 0.8426, 0.154, 0.8039, 0.1525, 0.8039, 0.1341, 0.7849, 0.2798, 0.7615, 0.2981, 0.754, 0.2895, 0.7695, 0.2671, 0.8403, 0.1107, 0.8425, 0.1325, 0.8039, 0.1341, 0.802, 0.1146, 0.8034, 0.2601, 0.7849, 0.2798, 0.7695, 0.2671, 0.7807, 0.2461, 0.8362, 0.08859, 0.8403, 0.1107, 0.802, 0.1146, 0.8002, 0.09383, 0.8176, 0.2393, 0.8034, 0.2601, 0.7807, 0.2461, 0.7889, 0.2262, 0.8305, 0.06581, 0.8362, 0.08859, 0.8002, 0.09383, 0.7978, 0.07169, 0.8281, 0.2181, 0.8176, 0.2393, 0.7889, 0.2262, 0.7949, 0.2069, 0.4607, 0.4529, 0.4363, 0.3846, 0.5718, 0.3456, 0.5855, 0.4154, 0.7807, 0.2461, 0.7695, 0.2671, 0.7528, 0.2597, 0.7583, 0.2384, 0.4886, 0.5194, 0.4607, 0.4529, 0.5855, 0.4154, 0.5996, 0.4836, 0.7889, 0.2262, 0.7807, 0.2461, 0.7583, 0.2384, 0.7622, 0.2191, 0.5194, 0.5839, 0.4886, 0.5194, 0.5996, 0.4836, 0.6147, 0.5522, 0.7949, 0.2069, 0.7889, 0.2262, 0.7622, 0.2191, 0.7653, 0.2011, 0.7943, 0.04718, 0.7978, 0.07169, 0.7658, 0.07339, 0.7648, 0.0492, 0.9176, 0.7844, 0.9038, 0.8439, 0.8044, 0.8293, 0.8098, 0.7704, 0.9275, 0.7247, 0.9176, 0.7844, 0.8098, 0.7704, 0.8143, 0.7135, 0.9334, 0.665, 0.9275, 0.7247, 0.8143, 0.7135, 0.8179, 0.6567, 0.7181, 0.2865, 0.7275, 0.2825, 0.7275, 0.2826, 0.7182, 0.2867, 0.936, 0.606, 0.9334, 0.665, 0.8179, 0.6567, 0.8208, 0.5987, 0.7695, 0.2671, 0.754, 0.2895, 0.7449, 0.284, 0.7528, 0.2597, 0.8143, 0.7135, 0.8098, 0.7704, 0.7051, 0.7666, 0.7051, 0.7102, 0.8179, 0.6567, 0.8143, 0.7135, 0.7051, 0.7102, 0.7051, 0.6537, 0.7375, 0.2815, 0.7474, 0.2837, 0.7474, 0.2839, 0.7375, 0.2817, 0.8208, 0.5987, 0.8179, 0.6567, 0.7051, 0.6537, 0.705, 0.5955, 0.7528, 0.2597, 0.7449, 0.284, 0.7349, 0.2817, 0.7356, 0.2569, 0.5855, 0.4154, 0.5718, 0.3456, 0.7107, 0.3303, 0.7119, 0.4008, 0.7583, 0.2384, 0.7528, 0.2597, 0.7356, 0.2569, 0.736, 0.2356, 0.5996, 0.4836, 0.5855, 0.4154, 0.7119, 0.4008, 0.7132, 0.4701, 0.7622, 0.2191, 0.7583, 0.2384, 0.736, 0.2356, 0.7364, 0.2164, 0.6147, 0.5522, 0.5996, 0.4836, 0.7132, 0.4701, 0.7148, 0.5405, 0.7653, 0.2011, 0.7622, 0.2191, 0.7364, 0.2164, 0.7369, 0.1987, 0.7648, 0.0492, 0.7658, 0.07339, 0.7355, 0.07344, 0.7356, 0.04934, 0.8098, 0.7704, 0.8044, 0.8293, 0.7053, 0.8248, 0.7051, 0.7666, 0.736, 0.2356, 0.7356, 0.2569, 0.7185, 0.2584, 0.7139, 0.2375, 0.7132, 0.4701, 0.7119, 0.4008, 0.8389, 0.4092, 0.8276, 0.478, 0.7364, 0.2164, 0.736, 0.2356, 0.7139, 0.2375, 0.7103, 0.2183, 0.7148, 0.5405, 0.7132, 0.4701, 0.8276, 0.478, 0.8157, 0.5481, 0.7369, 0.1987, 0.7364, 0.2164, 0.7103, 0.2183, 0.7076, 0.2003, 0.7356, 0.04934, 0.7355, 0.07344, 0.7051, 0.07388, 0.7064, 0.04836, 0.7051, 0.7666, 0.7053, 0.8248, 0.607, 0.8295, 0.6009, 0.7718, 0.7051, 0.7102, 0.7051, 0.7666, 0.6009, 0.7718, 0.5959, 0.7152, 0.7051, 0.6537, 0.7051, 0.7102, 0.5959, 0.7152, 0.5919, 0.6581, 0.7565, 0.289, 0.764, 0.2975, 0.7638, 0.2976, 0.7564, 0.2891, 0.705, 0.5955, 0.7051, 0.6537, 0.5919, 0.6581, 0.5885, 0.5992, 0.7356, 0.2569, 0.7349, 0.2817, 0.7248, 0.2825, 0.7185, 0.2584, 0.7119, 0.4008, 0.7107, 0.3303, 0.8496, 0.3397, 0.8389, 0.4092, 0.5959, 0.7152, 0.6009, 0.7718, 0.4952, 0.7882, 0.4832, 0.7294, 0.5919, 0.6581, 0.5959, 0.7152, 0.4832, 0.7294, 0.475, 0.6695, 0.7072, 0.2933, 0.7153, 0.2865, 0.7154, 0.2866, 0.7074, 0.2934, 0.5885, 0.5992, 0.5919, 0.6581, 0.475, 0.6695, 0.4707, 0.6088, 0.7185, 0.2584, 0.7248, 0.2825, 0.7153, 0.2865, 0.702, 0.2645, 0.8389, 0.4092, 0.8496, 0.3397, 0.9851, 0.3712, 0.965, 0.4396, 0.7139, 0.2375, 0.7185, 0.2584, 0.702, 0.2645, 0.6919, 0.2444, 0.8276, 0.478, 0.8389, 0.4092, 0.965, 0.4396, 0.9414, 0.5079, 0.7103, 0.2183, 0.7139, 0.2375, 0.6919, 0.2444, 0.684, 0.2252, 0.8157, 0.5481, 0.8276, 0.478, 0.9414, 0.5079, 0.9139, 0.5753, 0.7076, 0.2003, 0.7103, 0.2183, 0.684, 0.2252, 0.678, 0.2066, 0.7064, 0.04836, 0.7051, 0.07388, 0.672, 0.07047, 0.6762, 0.04427, 0.6009, 0.7718, 0.607, 0.8295, 0.5102, 0.8455, 0.4952, 0.7882, 0.669, 0.09295, 0.6667, 0.1132, 0.6274, 0.1112, 0.631, 0.0877, 0.684, 0.2252, 0.6919, 0.2444, 0.6705, 0.2573, 0.657, 0.2384, 0.672, 0.07047, 0.669, 0.09295, 0.631, 0.0877, 0.6369, 0.0631, 0.678, 0.2066, 0.684, 0.2252, 0.657, 0.2384, 0.6461, 0.2188, 0.6762, 0.04427, 0.672, 0.07047, 0.6369, 0.0631, 0.6452, 0.03629, 0.6734, 0.1882, 0.678, 0.2066, 0.6461, 0.2188, 0.6376, 0.1985, 0.6699, 0.1701, 0.6734, 0.1882, 0.6376, 0.1985, 0.6316, 0.1776, 0.667, 0.1513, 0.6699, 0.1701, 0.6316, 0.1776, 0.6278, 0.156, 0.764, 0.2975, 0.7692, 0.3084, 0.769, 0.3085, 0.7638, 0.2976, 0.6661, 0.1325, 0.667, 0.1513, 0.6278, 0.156, 0.6264, 0.1339, 0.702, 0.2645, 0.7153, 0.2865, 0.7072, 0.2933, 0.687, 0.2755, 0.6667, 0.1132, 0.6661, 0.1325, 0.6264, 0.1339, 0.6274, 0.1112, 0.6919, 0.2444, 0.702, 0.2645, 0.687, 0.2755, 0.6705, 0.2573, 0.6278, 0.156, 0.6316, 0.1776, 0.5845, 0.1907, 0.578, 0.163, 0.7615, 0.2981, 0.7667, 0.3093, 0.7665, 0.3094, 0.7614, 0.2982, 0.6264, 0.1339, 0.6278, 0.156, 0.578, 0.163, 0.5763, 0.1343, 0.687, 0.2755, 0.7072, 0.2933, 0.7011, 0.3025, 0.6751, 0.2916, 0.6274, 0.1112, 0.6264, 0.1339, 0.5763, 0.1343, 0.5793, 0.1054, 0.6705, 0.2573, 0.687, 0.2755, 0.6751, 0.2916, 0.651, 0.278, 0.631, 0.0877, 0.6274, 0.1112, 0.5793, 0.1054, 0.5871, 0.07689, 0.657, 0.2384, 0.6705, 0.2573, 0.651, 0.278, 0.6293, 0.2607, 0.6369, 0.0631, 0.631, 0.0877, 0.5871, 0.07689, 0.5991, 0.04943, 0.6461, 0.2188, 0.657, 0.2384, 0.6293, 0.2607, 0.6106, 0.2401, 0.6452, 0.03629, 0.6369, 0.0631, 0.5991, 0.04943, 0.6146, 0.02321, 0.6376, 0.1985, 0.6461, 0.2188, 0.6106, 0.2401, 0.5955, 0.2166, 0.6316, 0.1776, 0.6376, 0.1985, 0.5955, 0.2166, 0.5845, 0.1907, 0.8502, 0.2623, 0.8271, 0.2825, 0.8053, 0.2599, 0.8195, 0.2396, 0.8737, 0.05764, 0.8836, 0.0817, 0.8445, 0.09063, 0.8403, 0.06775, 0.8685, 0.239, 0.8502, 0.2623, 0.8195, 0.2396, 0.8304, 0.2188, 0.862, 0.03444, 0.8737, 0.05764, 0.8403, 0.06775, 0.8347, 0.04331, 0.8819, 0.2135, 0.8685, 0.239, 0.8304, 0.2188, 0.8383, 0.1978, 0.8906, 0.1869, 0.8819, 0.2135, 0.8383, 0.1978, 0.8437, 0.1768, 0.8948, 0.1599, 0.8906, 0.1869, 0.8437, 0.1768, 0.8469, 0.1556, 0.7349, 0.2817, 0.7449, 0.284, 0.7448, 0.2842, 0.7349, 0.2819, 0.8948, 0.1331, 0.8948, 0.1599, 0.8469, 0.1556, 0.848, 0.1343, 0.7997, 0.2982, 0.7692, 0.3084, 0.764, 0.2975, 0.787, 0.2793, 0.8909, 0.1069, 0.8948, 0.1331, 0.848, 0.1343, 0.8472, 0.1127, 0.8271, 0.2825, 0.7997, 0.2982, 0.787, 0.2793, 0.8053, 0.2599, 0.8836, 0.0817, 0.8909, 0.1069, 0.8472, 0.1127, 0.8445, 0.09063, 0.8469, 0.1556, 0.8437, 0.1768, 0.8055, 0.1702, 0.8078, 0.1518, 0.7042, 0.3027, 0.7102, 0.2934, 0.7103, 0.2935, 0.7044, 0.3028, 0.848, 0.1343, 0.8469, 0.1556, 0.8078, 0.1518, 0.809, 0.1332, 0.787, 0.2793, 0.764, 0.2975, 0.7565, 0.289, 0.7717, 0.2668, 0.8472, 0.1127, 0.848, 0.1343, 0.809, 0.1332, 0.8093, 0.114, 0.8053, 0.2599, 0.787, 0.2793, 0.7717, 0.2668, 0.7829, 0.2459, 0.8445, 0.09063, 0.8472, 0.1127, 0.8093, 0.114, 0.8088, 0.09373, 0.8195, 0.2396, 0.8053, 0.2599, 0.7829, 0.2459, 0.7912, 0.226, 0.8403, 0.06775, 0.8445, 0.09063, 0.8088, 0.09373, 0.8074, 0.07166, 0.8304, 0.2188, 0.8195, 0.2396, 0.7912, 0.226, 0.7975, 0.2071, 0.8347, 0.04331, 0.8403, 0.06775, 0.8074, 0.07166, 0.8055, 0.04657, 0.8383, 0.1978, 0.8304, 0.2188, 0.7975, 0.2071, 0.8022, 0.1885, 0.8437, 0.1768, 0.8383, 0.1978, 0.8022, 0.1885, 0.8055, 0.1702, 0.8074, 0.07166, 0.8088, 0.09373, 0.7747, 0.09399, 0.7748, 0.07213, 0.7975, 0.2071, 0.7912, 0.226, 0.7644, 0.2188, 0.7674, 0.2006, 0.8055, 0.04657, 0.8074, 0.07166, 0.7748, 0.07213, 0.7751, 0.04638, 0.8022, 0.1885, 0.7975, 0.2071, 0.7674, 0.2006, 0.7697, 0.1832, 0.8055, 0.1702, 0.8022, 0.1885, 0.7697, 0.1832, 0.7714, 0.1662, 0.8078, 0.1518, 0.8055, 0.1702, 0.7714, 0.1662, 0.7727, 0.1492, 0.7275, 0.2825, 0.7375, 0.2815, 0.7375, 0.2817, 0.7275, 0.2826, 0.809, 0.1332, 0.8078, 0.1518, 0.7727, 0.1492, 0.7737, 0.1318, 0.7717, 0.2668, 0.7565, 0.289, 0.7474, 0.2837, 0.7551, 0.2595, 0.8093, 0.114, 0.809, 0.1332, 0.7737, 0.1318, 0.7743, 0.1136, 0.7829, 0.2459, 0.7717, 0.2668, 0.7551, 0.2595, 0.7605, 0.2382, 0.8088, 0.09373, 0.8093, 0.114, 0.7743, 0.1136, 0.7747, 0.09399, 0.7912, 0.226, 0.7829, 0.2459, 0.7605, 0.2382, 0.7644, 0.2188, 0.7737, 0.1318, 0.7727, 0.1492, 0.7392, 0.1479, 0.7396, 0.1307, 0.7551, 0.2595, 0.7474, 0.2837, 0.7375, 0.2815, 0.738, 0.2568, 0.7743, 0.1136, 0.7737, 0.1318, 0.7396, 0.1307, 0.7401, 0.1126, 0.7605, 0.2382, 0.7551, 0.2595, 0.738, 0.2568, 0.7382, 0.2355, 0.7747, 0.09399, 0.7743, 0.1136, 0.7401, 0.1126, 0.7409, 0.09289, 0.7644, 0.2188, 0.7605, 0.2382, 0.7382, 0.2355, 0.7383, 0.2164, 0.7748, 0.07213, 0.7747, 0.09399, 0.7409, 0.09289, 0.7419, 0.07067, 0.7674, 0.2006, 0.7644, 0.2188, 0.7383, 0.2164, 0.7384, 0.1984, 0.7751, 0.04638, 0.7748, 0.07213, 0.7419, 0.07067, 0.7435, 0.04407, 0.7697, 0.1832, 0.7674, 0.2006, 0.7384, 0.1984, 0.7386, 0.1814, 0.7714, 0.1662, 0.7697, 0.1832, 0.7386, 0.1814, 0.7389, 0.1646, 0.7727, 0.1492, 0.7714, 0.1662, 0.7389, 0.1646, 0.7392, 0.1479, 0.7449, 0.284, 0.754, 0.2895, 0.7539, 0.2896, 0.7448, 0.2842, 0.1256, 0.04721, 0.1019, 0.03818, 0.113, 0.01721, 0.1311, 0.03198, 0.1204, 0.06346, 0.09612, 0.05721, 0.1019, 0.03818, 0.1256, 0.04721, 0.1148, 0.07987, 0.09146, 0.07391, 0.09612, 0.05721, 0.1204, 0.06346, 0.109, 0.09585, 0.08655, 0.08934, 0.09146, 0.07391, 0.1148, 0.07987, 0.1022, 0.1111, 0.08097, 0.1039, 0.08655, 0.08934, 0.109, 0.09585, 0.09499, 0.1255, 0.07477, 0.1184, 0.08097, 0.1039, 0.1022, 0.1111, 0.08753, 0.1392, 0.06863, 0.1335, 0.07477, 0.1184, 0.09499, 0.1255, 0.08061, 0.1516, 0.06423, 0.1495, 0.06863, 0.1335, 0.08753, 0.1392, 0.1249, 0.04385, 0.1015, 0.03378, 0.1138, 0.01343, 0.131, 0.0291, 0.1187, 0.05999, 0.0948, 0.05281, 0.1015, 0.03378, 0.1249, 0.04385, 0.1129, 0.07613, 0.08964, 0.06987, 0.0948, 0.05281, 0.1187, 0.05999, 0.1068, 0.09195, 0.0846, 0.0857, 0.08964, 0.06987, 0.1129, 0.07613, 0.1068, 0.09195, 0.1008, 0.1072, 0.07936, 0.1009, 0.0846, 0.0857, 0.09456, 0.1218, 0.07396, 0.1161, 0.07936, 0.1009, 0.1008, 0.1072, 0.08826, 0.1358, 0.06894, 0.1317, 0.07396, 0.1161, 0.09456, 0.1218, 0.0827, 0.1489, 0.06595, 0.1483, 0.06894, 0.1317, 0.08826, 0.1358, 0.29, 0.9586, 0.29, 0.9693, 0.274, 0.9694, 0.274, 0.9587, 0.5116, 0.9549, 0.5117, 0.9657, 0.4955, 0.966, 0.4954, 0.9552, 0.306, 0.9584, 0.3061, 0.969, 0.29, 0.9693, 0.29, 0.9586, 0.5277, 0.9546, 0.5278, 0.9654, 0.5117, 0.9657, 0.5116, 0.9549, 0.3219, 0.9579, 0.3224, 0.9683, 0.3061, 0.969, 0.306, 0.9584, 0.1128, 0.96, 0.1131, 0.9712, 0.09616, 0.9725, 0.09516, 0.9605, 0.5439, 0.9543, 0.544, 0.9651, 0.5278, 0.9654, 0.5277, 0.9546, 0.3224, 0.9683, 0.3475, 0.9632, 0.3475, 0.9678, 0.1294, 0.9598, 0.1296, 0.9706, 0.1131, 0.9712, 0.1128, 0.96, 0.56, 0.954, 0.5601, 0.9648, 0.544, 0.9651, 0.5439, 0.9543, 0.3389, 0.9222, 0.3326, 0.9218, 0.3327, 0.9177, 0.3386, 0.918, 0.1457, 0.9596, 0.1457, 0.9703, 0.1296, 0.9706, 0.1294, 0.9598, 0.5762, 0.9536, 0.5764, 0.9645, 0.5601, 0.9648, 0.56, 0.954, 0.1618, 0.9594, 0.1619, 0.9701, 0.1457, 0.9703, 0.1457, 0.9596, 0.5927, 0.9531, 0.5929, 0.9642, 0.5764, 0.9645, 0.5762, 0.9536, 0.3822, 0.9675, 0.3573, 0.9677, 0.3572, 0.963, 0.1779, 0.9593, 0.1779, 0.97, 0.1619, 0.9701, 0.1618, 0.9594, 0.6103, 0.9522, 0.6104, 0.9644, 0.5929, 0.9642, 0.5927, 0.9531, 0.3984, 0.957, 0.3984, 0.9677, 0.3822, 0.9675, 0.3825, 0.9572, 0.194, 0.9592, 0.194, 0.9699, 0.1779, 0.97, 0.1779, 0.9593, 0.4145, 0.9567, 0.4146, 0.9675, 0.3984, 0.9677, 0.3984, 0.957, 0.21, 0.9591, 0.21, 0.9698, 0.194, 0.9699, 0.194, 0.9592, 0.4306, 0.9564, 0.4308, 0.9672, 0.4146, 0.9675, 0.4145, 0.9567, 0.226, 0.959, 0.226, 0.9697, 0.21, 0.9698, 0.21, 0.9591, 0.4468, 0.9561, 0.447, 0.9669, 0.4308, 0.9672, 0.4306, 0.9564, 0.242, 0.9589, 0.242, 0.9696, 0.226, 0.9697, 0.226, 0.959, 0.463, 0.9558, 0.4632, 0.9666, 0.447, 0.9669, 0.4468, 0.9561, 0.258, 0.9588, 0.258, 0.9695, 0.242, 0.9696, 0.242, 0.9589, 0.4792, 0.9555, 0.4794, 0.9663, 0.4632, 0.9666, 0.463, 0.9558, 0.274, 0.9587, 0.274, 0.9694, 0.258, 0.9695, 0.258, 0.9588, 0.4146, 0.9675, 0.4148, 0.9757, 0.3985, 0.9759, 0.3984, 0.9677, 0.21, 0.9698, 0.2101, 0.9778, 0.1941, 0.978, 0.194, 0.9699, 0.4308, 0.9672, 0.431, 0.9754, 0.4148, 0.9757, 0.4146, 0.9675, 0.226, 0.9697, 0.2261, 0.9777, 0.2101, 0.9778, 0.21, 0.9698, 0.447, 0.9669, 0.4472, 0.9751, 0.431, 0.9754, 0.4308, 0.9672, 0.242, 0.9696, 0.2421, 0.9777, 0.2261, 0.9777, 0.226, 0.9697, 0.4632, 0.9666, 0.4634, 0.9748, 0.4472, 0.9751, 0.447, 0.9669, 0.258, 0.9695, 0.2581, 0.9776, 0.2421, 0.9777, 0.242, 0.9696, 0.4794, 0.9663, 0.4796, 0.9744, 0.4634, 0.9748, 0.4632, 0.9666, 0.274, 0.9694, 0.2741, 0.9775, 0.2581, 0.9776, 0.258, 0.9695, 0.4955, 0.966, 0.4957, 0.9741, 0.4796, 0.9744, 0.4794, 0.9663, 0.29, 0.9693, 0.2901, 0.9774, 0.2741, 0.9775, 0.274, 0.9694, 0.5117, 0.9657, 0.5119, 0.9738, 0.4957, 0.9741, 0.4955, 0.966, 0.3061, 0.969, 0.3063, 0.9772, 0.2901, 0.9774, 0.29, 0.9693, 0.5278, 0.9654, 0.528, 0.9735, 0.5119, 0.9738, 0.5117, 0.9657, 0.3224, 0.9683, 0.3232, 0.9763, 0.3063, 0.9772, 0.3061, 0.969, 0.1131, 0.9712, 0.1137, 0.9793, 0.0977, 0.9806, 0.09616, 0.9725, 0.544, 0.9651, 0.5441, 0.9732, 0.528, 0.9735, 0.5278, 0.9654, 0.3475, 0.9678, 0.3466, 0.976, 0.3232, 0.9763, 0.3224, 0.9683, 0.1296, 0.9706, 0.1298, 0.9788, 0.1137, 0.9793, 0.1131, 0.9712, 0.5601, 0.9648, 0.5603, 0.973, 0.5441, 0.9732, 0.544, 0.9651, 0.3524, 0.9676, 0.3526, 0.9761, 0.3466, 0.976, 0.3475, 0.9678, 0.1457, 0.9703, 0.1459, 0.9784, 0.1298, 0.9788, 0.1296, 0.9706, 0.5764, 0.9645, 0.5765, 0.9728, 0.5603, 0.973, 0.5601, 0.9648, 0.3573, 0.9677, 0.3585, 0.9757, 0.3526, 0.9761, 0.3524, 0.9676, 0.1619, 0.9701, 0.162, 0.9782, 0.1459, 0.9784, 0.1457, 0.9703, 0.5929, 0.9642, 0.5929, 0.9727, 0.5765, 0.9728, 0.5764, 0.9645, 0.3822, 0.9675, 0.3816, 0.9752, 0.3585, 0.9757, 0.3573, 0.9677, 0.1779, 0.97, 0.178, 0.9781, 0.162, 0.9782, 0.1619, 0.9701, 0.6104, 0.9644, 0.6093, 0.9732, 0.5929, 0.9727, 0.5929, 0.9642, 0.3984, 0.9677, 0.3985, 0.9759, 0.3816, 0.9752, 0.3822, 0.9675, 0.194, 0.9699, 0.1941, 0.978, 0.178, 0.9781, 0.1779, 0.97, 0.4634, 0.9748, 0.4472, 0.9751, 0.4472, 0.9754, 0.4634, 0.975, 0.2581, 0.9776, 0.2421, 0.9777, 0.2421, 0.9779, 0.2581, 0.9779, 0.4796, 0.9744, 0.4634, 0.9748, 0.4634, 0.975, 0.4796, 0.9747, 0.2741, 0.9775, 0.2581, 0.9776, 0.2581, 0.9779, 0.2741, 0.9778, 0.4957, 0.9741, 0.4796, 0.9744, 0.4796, 0.9747, 0.4957, 0.9744, 0.2901, 0.9774, 0.2741, 0.9775, 0.2741, 0.9778, 0.2901, 0.9777, 0.5119, 0.9738, 0.4957, 0.9741, 0.4957, 0.9744, 0.5119, 0.9741, 0.3063, 0.9772, 0.2901, 0.9774, 0.2901, 0.9777, 0.3063, 0.9775, 0.528, 0.9735, 0.5119, 0.9738, 0.5119, 0.9741, 0.528, 0.9738, 0.3232, 0.9763, 0.3063, 0.9772, 0.3063, 0.9775, 0.3233, 0.9767, 0.1137, 0.9793, 0.0977, 0.9806, 0.09772, 0.9809, 0.1137, 0.9796, 0.5441, 0.9732, 0.528, 0.9735, 0.528, 0.9738, 0.5441, 0.9735, 0.3466, 0.976, 0.3232, 0.9763, 0.3233, 0.9767, 0.3466, 0.9761, 0.1298, 0.9788, 0.1137, 0.9793, 0.1137, 0.9796, 0.1298, 0.979, 0.5603, 0.973, 0.5441, 0.9732, 0.5441, 0.9735, 0.5603, 0.9733, 0.3526, 0.9761, 0.3466, 0.976, 0.3466, 0.9761, 0.3526, 0.9762, 0.1459, 0.9784, 0.1298, 0.9788, 0.1298, 0.979, 0.1459, 0.9787, 0.5765, 0.9728, 0.5603, 0.973, 0.5603, 0.9733, 0.5765, 0.973, 0.3585, 0.9757, 0.3526, 0.9761, 0.3526, 0.9762, 0.3585, 0.9758, 0.162, 0.9782, 0.1459, 0.9784, 0.1459, 0.9787, 0.162, 0.9785, 0.5929, 0.9727, 0.5765, 0.9728, 0.5765, 0.973, 0.5929, 0.973, 0.3816, 0.9752, 0.3585, 0.9757, 0.3585, 0.9758, 0.3816, 0.9755, 0.178, 0.9781, 0.162, 0.9782, 0.162, 0.9785, 0.178, 0.9784, 0.6093, 0.9732, 0.5929, 0.9727, 0.5929, 0.973, 0.6093, 0.9735, 0.3985, 0.9759, 0.3816, 0.9752, 0.3816, 0.9755, 0.3985, 0.9762, 0.1941, 0.978, 0.178, 0.9781, 0.178, 0.9784, 0.1941, 0.9782, 0.4148, 0.9757, 0.3985, 0.9759, 0.3985, 0.9762, 0.4148, 0.976, 0.2101, 0.9778, 0.1941, 0.978, 0.1941, 0.9782, 0.2101, 0.9781, 0.431, 0.9754, 0.4148, 0.9757, 0.4148, 0.976, 0.431, 0.9757, 0.2261, 0.9777, 0.2101, 0.9778, 0.2101, 0.9781, 0.2261, 0.978, 0.4472, 0.9751, 0.431, 0.9754, 0.431, 0.9757, 0.4472, 0.9754, 0.2421, 0.9777, 0.2261, 0.9777, 0.2261, 0.978, 0.2421, 0.9779, 0.1915, 0.9631, 0.1913, 0.9512, 0.2062, 0.951, 0.2063, 0.9629, 0.3846, 0.9605, 0.3845, 0.9487, 0.3993, 0.9485, 0.3995, 0.9604, 0.1766, 0.9633, 0.1764, 0.9514, 0.1913, 0.9512, 0.1915, 0.9631, 0.3697, 0.9607, 0.3696, 0.9488, 0.3845, 0.9487, 0.3846, 0.9605, 0.5631, 0.9582, 0.563, 0.9463, 0.5778, 0.9461, 0.578, 0.958, 0.1617, 0.9635, 0.1616, 0.9516, 0.1764, 0.9514, 0.1766, 0.9633, 0.3447, 0.9611, 0.3445, 0.9492, 0.3696, 0.9488, 0.3697, 0.9607, 0.5482, 0.9584, 0.5481, 0.9465, 0.563, 0.9463, 0.5631, 0.9582, 0.1468, 0.9637, 0.1467, 0.9518, 0.1616, 0.9516, 0.1617, 0.9635, 0.3401, 0.9611, 0.3399, 0.9492, 0.3445, 0.9492, 0.3447, 0.9611, 0.5334, 0.9586, 0.5332, 0.9467, 0.5481, 0.9465, 0.5482, 0.9584, 0.132, 0.9638, 0.1318, 0.9519, 0.1467, 0.9518, 0.1468, 0.9637, 0.3355, 0.9612, 0.3353, 0.9493, 0.3399, 0.9492, 0.3401, 0.9611, 0.5185, 0.9588, 0.5183, 0.9469, 0.5332, 0.9467, 0.5334, 0.9586, 0.1171, 0.964, 0.1169, 0.9521, 0.1318, 0.9519, 0.132, 0.9638, 0.3105, 0.9615, 0.3103, 0.9496, 0.3353, 0.9493, 0.3355, 0.9612, 0.5036, 0.959, 0.5035, 0.9471, 0.5183, 0.9469, 0.5185, 0.9588, 0.1022, 0.9642, 0.1021, 0.9523, 0.1169, 0.9521, 0.1171, 0.964, 0.2956, 0.9617, 0.2954, 0.9498, 0.3103, 0.9496, 0.3105, 0.9615, 0.4887, 0.9592, 0.4886, 0.9473, 0.5035, 0.9471, 0.5036, 0.959, 0.2807, 0.9619, 0.2806, 0.95, 0.2954, 0.9498, 0.2956, 0.9617, 0.4739, 0.9594, 0.4737, 0.9475, 0.4886, 0.9473, 0.4887, 0.9592, 0.2658, 0.9621, 0.2657, 0.9502, 0.2806, 0.95, 0.2807, 0.9619, 0.459, 0.9596, 0.4588, 0.9477, 0.4737, 0.9475, 0.4739, 0.9594, 0.251, 0.9623, 0.2508, 0.9504, 0.2657, 0.9502, 0.2658, 0.9621, 0.4441, 0.9598, 0.444, 0.9479, 0.4588, 0.9477, 0.459, 0.9596, 0.2361, 0.9625, 0.2359, 0.9506, 0.2508, 0.9504, 0.251, 0.9623, 0.4292, 0.96, 0.4291, 0.9481, 0.444, 0.9479, 0.4441, 0.9598, 0.2212, 0.9627, 0.2211, 0.9508, 0.2359, 0.9506, 0.2361, 0.9625, 0.4144, 0.9602, 0.4142, 0.9483, 0.4291, 0.9481, 0.4292, 0.96, 0.2063, 0.9629, 0.2062, 0.951, 0.2211, 0.9508, 0.2212, 0.9627, 0.3995, 0.9604, 0.3993, 0.9485, 0.4142, 0.9483, 0.4144, 0.9602, 0.3845, 0.9487, 0.3844, 0.9418, 0.3992, 0.9416, 0.3993, 0.9485, 0.09516, 0.9605, 0.09519, 0.9504, 0.1129, 0.9508, 0.1128, 0.96, 0.5116, 0.9549, 0.5115, 0.946, 0.5276, 0.9457, 0.5277, 0.9546, 0.3993, 0.9485, 0.3992, 0.9416, 0.4141, 0.9414, 0.4142, 0.9483, 0.4954, 0.9552, 0.4953, 0.9463, 0.5115, 0.946, 0.5116, 0.9549, 0.4142, 0.9483, 0.4141, 0.9414, 0.429, 0.9412, 0.4291, 0.9481, 0.4792, 0.9555, 0.4791, 0.9466, 0.4953, 0.9463, 0.4954, 0.9552, 0.4291, 0.9481, 0.429, 0.9412, 0.4439, 0.941, 0.444, 0.9479, 0.463, 0.9558, 0.4629, 0.9469, 0.4791, 0.9466, 0.4792, 0.9555, 0.444, 0.9479, 0.4439, 0.941, 0.4587, 0.9408, 0.4588, 0.9477, 0.4468, 0.9561, 0.4467, 0.9472, 0.4629, 0.9469, 0.463, 0.9558, 0.4588, 0.9477, 0.4587, 0.9408, 0.4736, 0.9407, 0.4737, 0.9475, 0.4306, 0.9564, 0.4305, 0.9475, 0.4467, 0.9472, 0.4468, 0.9561, 0.4737, 0.9475, 0.4736, 0.9407, 0.4885, 0.9405, 0.4886, 0.9473, 0.4145, 0.9567, 0.4144, 0.9479, 0.4305, 0.9475, 0.4306, 0.9564, 0.4886, 0.9473, 0.4885, 0.9405, 0.5034, 0.9403, 0.5035, 0.9471, 0.1021, 0.9523, 0.102, 0.9455, 0.1168, 0.9453, 0.1169, 0.9521, 0.3984, 0.957, 0.3983, 0.9482, 0.4144, 0.9479, 0.4145, 0.9567, 0.5035, 0.9471, 0.5034, 0.9403, 0.5182, 0.9401, 0.5183, 0.9469, 0.1169, 0.9521, 0.1168, 0.9453, 0.1317, 0.9451, 0.1318, 0.9519, 0.3825, 0.9572, 0.3825, 0.9487, 0.3983, 0.9482, 0.3984, 0.957, 0.5183, 0.9469, 0.5182, 0.9401, 0.5331, 0.9399, 0.5332, 0.9467, 0.1318, 0.9519, 0.1317, 0.9451, 0.1466, 0.9449, 0.1467, 0.9518, 0.5332, 0.9467, 0.5331, 0.9399, 0.548, 0.9397, 0.5481, 0.9465, 0.1467, 0.9518, 0.1466, 0.9449, 0.1615, 0.9447, 0.1616, 0.9516, 0.3269, 0.9009, 0.3331, 0.9012, 0.333, 0.9053, 0.3273, 0.905, 0.5481, 0.9465, 0.548, 0.9397, 0.5629, 0.9395, 0.563, 0.9463, 0.1616, 0.9516, 0.1615, 0.9447, 0.1763, 0.9445, 0.1764, 0.9514, 0.3904, 0.9059, 0.3904, 0.9, 0.3903, 0.9059, 0.563, 0.9463, 0.5629, 0.9395, 0.5777, 0.9393, 0.5778, 0.9461, 0.1764, 0.9514, 0.1763, 0.9445, 0.1912, 0.9443, 0.1913, 0.9512, 0.3983, 0.9482, 0.398, 0.9393, 0.4141, 0.9389, 0.4144, 0.9479, 0.4144, 0.9479, 0.4141, 0.9389, 0.4303, 0.9385, 0.4305, 0.9475, 0.4305, 0.9475, 0.4303, 0.9385, 0.4465, 0.9381, 0.4467, 0.9472, 0.4467, 0.9472, 0.4465, 0.9381, 0.4628, 0.9378, 0.4629, 0.9469, 0.4629, 0.9469, 0.4628, 0.9378, 0.479, 0.9375, 0.4791, 0.9466, 0.4791, 0.9466, 0.479, 0.9375, 0.4952, 0.9372, 0.4953, 0.9463, 0.4953, 0.9463, 0.4952, 0.9372, 0.5113, 0.937, 0.5115, 0.946, 0.5115, 0.946, 0.5113, 0.937, 0.5275, 0.9367, 0.5276, 0.9457, 0.5276, 0.9457, 0.5275, 0.9367, 0.5436, 0.9364, 0.5438, 0.9455, 0.5438, 0.9455, 0.5436, 0.9364, 0.5597, 0.9362, 0.5599, 0.9451, 0.5599, 0.9451, 0.5597, 0.9362, 0.5757, 0.9358, 0.576, 0.9447, 0.576, 0.9447, 0.5757, 0.9358, 0.5916, 0.9351, 0.5923, 0.944, 0.5923, 0.944, 0.5916, 0.9351, 0.6073, 0.9333, 0.6093, 0.9423, 0.09519, 0.9504, 0.09651, 0.9406, 0.1131, 0.9415, 0.1129, 0.9508, 0.1129, 0.9508, 0.1131, 0.9415, 0.1295, 0.9417, 0.1295, 0.9508, 0.1295, 0.9508, 0.1295, 0.9417, 0.1457, 0.9416, 0.1457, 0.9507, 0.1457, 0.9507, 0.1457, 0.9416, 0.1618, 0.9415, 0.1618, 0.9505, 0.1618, 0.9505, 0.1618, 0.9415, 0.1779, 0.9414, 0.1779, 0.9504, 0.1779, 0.9504, 0.1779, 0.9414, 0.1939, 0.9414, 0.194, 0.9503, 0.194, 0.9503, 0.1939, 0.9414, 0.21, 0.9413, 0.21, 0.9503, 0.21, 0.9503, 0.21, 0.9413, 0.226, 0.9412, 0.2261, 0.9502, 0.2261, 0.9502, 0.226, 0.9412, 0.242, 0.9412, 0.2421, 0.9501, 0.2421, 0.9501, 0.242, 0.9412, 0.258, 0.9411, 0.2581, 0.9501, 0.2581, 0.9501, 0.258, 0.9411, 0.274, 0.9411, 0.274, 0.95, 0.274, 0.95, 0.274, 0.9411, 0.2898, 0.941, 0.29, 0.9497, 0.29, 0.9497, 0.2898, 0.941, 0.3059, 0.9404, 0.306, 0.9496, 0.306, 0.9496, 0.3059, 0.9404, 0.322, 0.9408, 0.3218, 0.9494, 0.3218, 0.9494, 0.322, 0.9408, 0.3472, 0.9408, 0.3475, 0.9492, 0.3475, 0.9492, 0.3472, 0.9408, 0.352, 0.941, 0.3521, 0.9493, 0.3521, 0.9493, 0.352, 0.941, 0.3568, 0.9407, 0.3568, 0.949, 0.3568, 0.949, 0.3568, 0.9407, 0.3821, 0.9398, 0.3825, 0.9487, 0.3825, 0.9487, 0.3821, 0.9398, 0.398, 0.9393, 0.3983, 0.9482, 0.5277, 0.9546, 0.5276, 0.9457, 0.5438, 0.9455, 0.5439, 0.9543, 0.1128, 0.96, 0.1129, 0.9508, 0.1295, 0.9508, 0.1294, 0.9598, 0.3696, 0.9488, 0.3695, 0.942, 0.3844, 0.9418, 0.3845, 0.9487, 0.5439, 0.9543, 0.5438, 0.9455, 0.5599, 0.9451, 0.56, 0.954, 0.1294, 0.9598, 0.1295, 0.9508, 0.1457, 0.9507, 0.1457, 0.9596, 0.3445, 0.9492, 0.3444, 0.9423, 0.3695, 0.942, 0.3696, 0.9488, 0.56, 0.954, 0.5599, 0.9451, 0.576, 0.9447, 0.5762, 0.9536, 0.1457, 0.9596, 0.1457, 0.9507, 0.1618, 0.9505, 0.1618, 0.9594, 0.3399, 0.9492, 0.3399, 0.9424, 0.3444, 0.9423, 0.3445, 0.9492, 0.5762, 0.9536, 0.576, 0.9447, 0.5923, 0.944, 0.5927, 0.9531, 0.1618, 0.9594, 0.1618, 0.9505, 0.1779, 0.9504, 0.1779, 0.9593, 0.3353, 0.9493, 0.3352, 0.9425, 0.3399, 0.9424, 0.3399, 0.9492, 0.5927, 0.9531, 0.5923, 0.944, 0.6093, 0.9423, 0.6103, 0.9522, 0.1779, 0.9593, 0.1779, 0.9504, 0.194, 0.9503, 0.194, 0.9592, 0.3103, 0.9496, 0.3102, 0.9428, 0.3352, 0.9425, 0.3353, 0.9493, 0.194, 0.9592, 0.194, 0.9503, 0.21, 0.9503, 0.21, 0.9591, 0.2954, 0.9498, 0.2953, 0.943, 0.3102, 0.9428, 0.3103, 0.9496, 0.21, 0.9591, 0.21, 0.9503, 0.2261, 0.9502, 0.226, 0.959, 0.2806, 0.95, 0.2805, 0.9432, 0.2953, 0.943, 0.2954, 0.9498, 0.226, 0.959, 0.2261, 0.9502, 0.2421, 0.9501, 0.242, 0.9589, 0.2657, 0.9502, 0.2656, 0.9434, 0.2805, 0.9432, 0.2806, 0.95, 0.242, 0.9589, 0.2421, 0.9501, 0.2581, 0.9501, 0.258, 0.9588, 0.2508, 0.9504, 0.2507, 0.9436, 0.2656, 0.9434, 0.2657, 0.9502, 0.258, 0.9588, 0.2581, 0.9501, 0.274, 0.95, 0.274, 0.9587, 0.2359, 0.9506, 0.2358, 0.9438, 0.2507, 0.9436, 0.2508, 0.9504, 0.274, 0.9587, 0.274, 0.95, 0.29, 0.9497, 0.29, 0.9586, 0.2211, 0.9508, 0.221, 0.9439, 0.2358, 0.9438, 0.2359, 0.9506, 0.29, 0.9586, 0.29, 0.9497, 0.306, 0.9496, 0.306, 0.9584, 0.2062, 0.951, 0.2061, 0.9441, 0.221, 0.9439, 0.2211, 0.9508, 0.306, 0.9584, 0.306, 0.9496, 0.3218, 0.9494, 0.3219, 0.9579, 0.1913, 0.9512, 0.1912, 0.9443, 0.2061, 0.9441, 0.2062, 0.951, 0.333, 0.9053, 0.3388, 0.9053, 0.3386, 0.9112, 0.3329, 0.911, 0.3523, 0.9631, 0.3524, 0.9676, 0.3475, 0.9678, 0.3475, 0.9632, 0.3572, 0.963, 0.3573, 0.9677, 0.3524, 0.9676, 0.3523, 0.9631, 0.3522, 0.9527, 0.3521, 0.9493, 0.3568, 0.949, 0.3569, 0.9526, 0.3475, 0.9527, 0.3475, 0.9492, 0.3521, 0.9493, 0.3522, 0.9527, 0.3273, 0.905, 0.3272, 0.9109, 0.2996, 0.9102, 0.3005, 0.9021, 0.3902, 0.9119, 0.3904, 0.9059, 0.3903, 0.9059, 0.3331, 0.9012, 0.3394, 0.9012, 0.3388, 0.9053, 0.333, 0.9053, 0.2982, 0.9223, 0.3009, 0.9193, 0.3269, 0.9177, 0.3264, 0.9219, 0.3326, 0.9218, 0.3264, 0.9219, 0.3269, 0.9177, 0.3327, 0.9177, 0.298, 0.8987, 0.3005, 0.9021, 0.2996, 0.9102, 0.295, 0.9098, 0.3572, 0.963, 0.3523, 0.9631, 0.3523, 0.963, 0.3218, 0.9494, 0.3475, 0.9492, 0.3475, 0.9527, 0.3569, 0.9526, 0.3568, 0.949, 0.3825, 0.9487, 0.3523, 0.9631, 0.3475, 0.9632, 0.3523, 0.963, 0.3903, 0.9059, 0.3902, 0.9119, 0.3902, 0.9059, 0.3389, 0.9222, 0.3386, 0.918, 0.3644, 0.9209, 0.3669, 0.9241, 0.3669, 0.9241, 0.3644, 0.9209, 0.3661, 0.9119, 0.3707, 0.9118, 0.3904, 0.9, 0.3903, 0.9059, 0.3902, 0.9059, 0.3273, 0.905, 0.333, 0.9053, 0.3329, 0.911, 0.3272, 0.9109, 0.3327, 0.9177, 0.3269, 0.9177, 0.3272, 0.9109, 0.3329, 0.911, 0.3386, 0.918, 0.3386, 0.9112, 0.3661, 0.9119, 0.3644, 0.9209, 0.3009, 0.9193, 0.2996, 0.9102, 0.3272, 0.9109, 0.3269, 0.9177, 0.3657, 0.9038, 0.3661, 0.9119, 0.3386, 0.9112, 0.3388, 0.9053, 0.3386, 0.918, 0.3327, 0.9177, 0.3329, 0.911, 0.3386, 0.9112, 0.295, 0.9098, 0.2996, 0.9102, 0.3009, 0.9193, 0.2982, 0.9223, 0.3269, 0.9009, 0.3273, 0.905, 0.3005, 0.9021, 0.298, 0.8987, 0.3707, 0.9118, 0.3661, 0.9119, 0.3657, 0.9038, 0.3683, 0.9006, 0.3683, 0.9006, 0.3657, 0.9038, 0.3388, 0.9053, 0.3394, 0.9012, 0.7275, 0.2826, 0.7375, 0.2817, 0.7358, 0.3054, 0.7336, 0.3057, 0.7349, 0.2819, 0.7448, 0.2842, 0.7351, 0.3063, 0.7329, 0.3058, 0.7375, 0.2817, 0.7474, 0.2839, 0.738, 0.3059, 0.7358, 0.3054, 0.7448, 0.2842, 0.7539, 0.2896, 0.737, 0.3076, 0.7351, 0.3063, 0.7539, 0.2896, 0.7614, 0.2982, 0.7384, 0.3094, 0.737, 0.3076, 0.7638, 0.2976, 0.769, 0.3085, 0.742, 0.3111, 0.7413, 0.3089, 0.7614, 0.2982, 0.7665, 0.3094, 0.7391, 0.3117, 0.7384, 0.3094, 0.7012, 0.3026, 0.7074, 0.2934, 0.7271, 0.3085, 0.726, 0.3105, 0.7474, 0.2839, 0.7564, 0.2891, 0.7399, 0.3071, 0.738, 0.3059, 0.7044, 0.3028, 0.7103, 0.2935, 0.7301, 0.3082, 0.7291, 0.3102, 0.7074, 0.2934, 0.7154, 0.2866, 0.7287, 0.307, 0.7271, 0.3085, 0.7103, 0.2935, 0.7182, 0.2867, 0.7316, 0.3066, 0.7301, 0.3082, 0.7154, 0.2866, 0.7249, 0.2827, 0.7307, 0.306, 0.7287, 0.307, 0.7182, 0.2867, 0.7275, 0.2826, 0.7336, 0.3057, 0.7316, 0.3066, 0.7249, 0.2827, 0.7349, 0.2819, 0.7329, 0.3058, 0.7307, 0.306, 0.7564, 0.2891, 0.7638, 0.2976, 0.7413, 0.3089, 0.7399, 0.3071, 0.7635, 0.9624, 0.7635, 0.9641, 0.6767, 0.9645, 0.6761, 0.9629, 0.7635, 0.9505, 0.7635, 0.9522, 0.6771, 0.9524, 0.6767, 0.9509, 0.7635, 0.9641, 0.7635, 0.9657, 0.6771, 0.9659, 0.6767, 0.9645, 0.7635, 0.9522, 0.7635, 0.9538, 0.6772, 0.9537, 0.6771, 0.9524, 0.7635, 0.9674, 0.7635, 0.969, 0.6771, 0.9687, 0.6772, 0.9673, 0.7635, 0.9657, 0.7635, 0.9674, 0.6772, 0.9673, 0.6771, 0.9659, 0.7635, 0.9538, 0.7635, 0.9555, 0.6771, 0.9551, 0.6772, 0.9537, 0.7635, 0.969, 0.7635, 0.9707, 0.6767, 0.9701, 0.6771, 0.9687, 0.7635, 0.9555, 0.7635, 0.9571, 0.6767, 0.9566, 0.6771, 0.9551, 0.7635, 0.9707, 0.7635, 0.9723, 0.676, 0.9716, 0.6767, 0.9701, 0.7635, 0.9571, 0.7635, 0.9588, 0.676, 0.9581, 0.6767, 0.9566, 0.7635, 0.9723, 0.7635, 0.974, 0.6748, 0.9733, 0.676, 0.9716, 0.7635, 0.9588, 0.7635, 0.9604, 0.6748, 0.9597, 0.676, 0.9581, 0.7635, 0.9473, 0.7635, 0.9489, 0.6761, 0.9494, 0.6748, 0.9477, 0.7635, 0.9609, 0.7635, 0.9624, 0.6761, 0.9629, 0.6748, 0.9613, 0.7635, 0.9489, 0.7635, 0.9505, 0.6767, 0.9509, 0.6761, 0.9494, 0.6772, 0.9537, 0.6722, 0.9537, 0.6771, 0.9524, 0.6771, 0.9524, 0.6722, 0.9537, 0.6767, 0.9509, 0.6767, 0.9509, 0.6722, 0.9537, 0.6761, 0.9494, 0.6761, 0.9494, 0.6722, 0.9537, 0.6748, 0.9477, 0.6748, 0.9733, 0.6722, 0.9673, 0.676, 0.9716, 0.676, 0.9716, 0.6722, 0.9673, 0.6767, 0.9701, 0.6767, 0.9701, 0.6722, 0.9673, 0.6771, 0.9687, 0.6772, 0.9673, 0.6771, 0.9687, 0.6722, 0.9673, 0.6772, 0.9673, 0.6722, 0.9673, 0.6771, 0.9659, 0.6771, 0.9659, 0.6722, 0.9673, 0.6767, 0.9645, 0.6767, 0.9645, 0.6722, 0.9673, 0.6761, 0.9629, 0.6761, 0.9629, 0.6722, 0.9673, 0.6748, 0.9613, 0.676, 0.9581, 0.6748, 0.9597, 0.6722, 0.9537, 0.676, 0.9581, 0.6722, 0.9537, 0.6767, 0.9566, 0.6767, 0.9566, 0.6722, 0.9537, 0.6771, 0.9551, 0.6772, 0.9537, 0.6771, 0.9551, 0.6722, 0.9537, 0.08009, 0.3911, 0.2416, 0.458, 0.2579, 0.6497, 0.3561, 0.4213, 0.2579, 0.6497, 0.2416, 0.458, 0.3985, 0.5043, 0.2579, 0.6497, 0.3561, 0.4213, 0.4579, 0.5628, 0.2579, 0.6497, 0.3985, 0.5043, 0.4482, 0.6529, 0.2579, 0.6497, 0.4579, 0.5628, 0.4579, 0.7416, 0.2579, 0.6497, 0.4482, 0.6529, 0.433, 0.8728, 0.2579, 0.6497, 0.4579, 0.7416, 0.3214, 0.8513, 0.2579, 0.6497, 0.433, 0.8728, 0.217, 0.8827, 0.2579, 0.6497, 0.3214, 0.8513, 0.151, 0.8224, 0.2579, 0.6497, 0.217, 0.8827, 0.07262, 0.7857, 0.2579, 0.6497, 0.151, 0.8224, 0.04239, 0.691, 0.2579, 0.6497, 0.07262, 0.7857, 0.07255, 0.5974, 0.2579, 0.6497, 0.04239, 0.691, 0.03214, 0.5023, 0.2579, 0.6497, 0.07255, 0.5974, 0.09999, 0.5146, 0.2579, 0.6497, 0.03214, 0.5023, 0.08009, 0.3911, 0.2579, 0.6497, 0.09999, 0.5146])
me_cylinder.materials.append(mat_enemy_doll_color)
me_cylinder.use_remesh_fix_poles = True
me_cylinder.use_remesh_preserve_attributes = False
me_cylinder.use_mirror_vertex_groups = False
me_cylinder.update()
me_enemy_circle = bpy.data.meshes.new('enemy_circle')
me_enemy_circle.from_pydata([(0.0, 1.0, 0.8159), (-0.2588, 0.9659, 0.1499), (-0.5, 0.866, 0.1499), (-0.7071, 0.7071, 0.1499), (-0.866, 0.5, 0.1499), (-0.9659, 0.2588, 0.1499), (-1.0, -4.649e-07, 0.1499), (-0.9659, -0.2588, 0.1499), (-0.866, -0.5, 0.1499), (-0.7071, -0.7071, 0.1499), (-0.5, -0.866, 0.1499), (-0.2588, -0.9659, 0.1499), (3.894e-07, -1.0, 0.1499), (3.894e-07, -1.0, 0.8159), (-0.2588, -0.9659, 0.8159), (-0.5, -0.866, 0.8159), (-0.7071, -0.7071, 0.8159), (-0.866, -0.5, 0.8159), (-0.9659, -0.2588, 0.8159), (-1.0, -4.649e-07, 0.8159), (-0.9659, 0.2588, 0.8159), (-0.866, 0.5, 0.8159), (-0.7071, 0.7071, 0.8159), (-0.5, 0.866, 0.8159), (-0.2588, 0.9659, 0.8159), (0.0, 1.0, 0.1499), (3.165e-09, 0.8828, 0.8159), (3.469e-07, -0.8828, 0.8159), (-0.2285, -0.8527, 0.8159), (-0.4414, -0.7645, 0.8159), (-0.6242, -0.6242, 0.8159), (-0.7645, -0.4414, 0.8159), (-0.8527, -0.2285, 0.8159), (-0.8828, -4.244e-07, 0.8159), (-0.8527, 0.2285, 0.8159), (-0.7645, 0.4414, 0.8159), (-0.6242, 0.6242, 0.8159), (-0.4414, 0.7645, 0.8159), (-0.2285, 0.8527, 0.8159), (3.165e-09, 0.8828, 0.1499), (3.469e-07, -0.8828, 0.1499), (-0.2285, -0.8527, 0.1499), (-0.4414, -0.7645, 0.1499), (-0.6242, -0.6242, 0.1499), (-0.7645, -0.4414, 0.1499), (-0.8527, -0.2285, 0.1499), (-0.8828, -4.244e-07, 0.1499), (-0.8527, 0.2285, 0.1499), (-0.7645, 0.4414, 0.1499), (-0.6242, 0.6242, 0.1499), (-0.4414, 0.7645, 0.1499), (-0.2285, 0.8527, 0.1499), (-0.9659, 0.2588, 0.4829), (-1.0, -4.649e-07, 0.4829), (-0.7071, -0.7071, 0.4829), (-0.5, -0.866, 0.4829), (0.0, 1.103, 0.4829), (-0.2588, 0.9659, 0.4829), (-0.9423, 0.5497, 0.4829), (-0.939, -0.5564, 0.4829), (3.894e-07, -1.095, 0.4829), (-0.7071, 0.7071, 0.4829), (-0.9659, -0.2588, 0.4829), (-0.2588, -0.9659, 0.4829), (-0.5, 0.866, 0.4829), (-0.9659, 0.2588, 0.2286), (-0.7071, -0.7071, 0.2286), (0.0, 1.0, 0.2286), (-0.866, 0.5, 0.2286), (-0.866, -0.5, 0.2286), (3.894e-07, -1.0, 0.2286), (-0.7071, 0.7071, 0.2286), (-0.9659, -0.2588, 0.2286), (-0.2588, -0.9659, 0.2286), (-0.5, 0.866, 0.2286), (-1.0, -4.649e-07, 0.2286), (-0.5, -0.866, 0.2286), (-0.2588, 0.9659, 0.2286), (-1.0, -4.649e-07, 0.7465), (-0.5, -0.866, 0.7465), (-0.2588, 0.9659, 0.7465), (-0.9659, 0.2588, 0.7465), (-0.7071, -0.7071, 0.7465), (0.0, 1.0, 0.7465), (-0.866, 0.5, 0.7465), (-0.866, -0.5, 0.7465), (3.894e-07, -1.0, 0.7465), (-0.7071, 0.7071, 0.7465), (-0.9659, -0.2588, 0.7465), (-0.2588, -0.9659, 0.7465), (-0.5, 0.866, 0.7465), (-0.3349, 0.8086, 0.1499), (-0.3794, 0.916, 0.1499), (-0.3794, 0.916, 0.8159), (-0.3349, 0.8086, 0.8159), (-0.3794, 0.916, 0.4829), (-0.3794, 0.916, 0.2286), (-0.3794, 0.916, 0.7465), (-0.6036, 0.7866, 0.1499), (-0.6036, 0.7866, 0.8159), (-0.5328, 0.6944, 0.1499), (-0.5328, 0.6944, 0.8159), (-0.6036, 0.7866, 0.4829), (-0.6036, 0.7866, 0.2286), (-0.6036, 0.7866, 0.7465), (-0.7071, 0.7071, 0.6147), (-0.5257, 0.9174, 0.6147), (-0.2588, 0.9659, 0.6147), (-0.3794, 0.916, 0.6147), (-0.6036, 0.7866, 0.6147), (-0.8678, 0.1142, 0.1499), (-0.983, 0.1294, 0.1499), (-0.983, 0.1294, 0.8159), (-0.8678, 0.1142, 0.8159), (-0.983, 0.1294, 0.4829), (-0.983, 0.1294, 0.2286), (-0.983, 0.1294, 0.7465), (-0.8678, -0.1142, 0.1499), (-0.983, -0.1294, 0.1499), (-0.983, -0.1294, 0.8159), (-0.8678, -0.1142, 0.8159), (-0.983, -0.1294, 0.4829), (-0.983, -0.1294, 0.2286), (-0.983, -0.1294, 0.7465), (-0.9659, 0.2588, 0.6147), (-0.9659, -0.2588, 0.6147), (-1.051, -4.649e-07, 0.6147), (-0.983, 0.1294, 0.6147), (-0.983, -0.1294, 0.6147), (-0.5328, -0.6944, 0.1499), (-0.6036, -0.7866, 0.8159), (-0.6036, -0.7866, 0.1499), (-0.5328, -0.6944, 0.8159), (-0.6036, -0.7866, 0.4829), (-0.6036, -0.7866, 0.2286), (-0.6036, -0.7866, 0.7465), (-0.3349, -0.8086, 0.1499), (-0.3794, -0.916, 0.8159), (-0.3794, -0.916, 0.1499), (-0.3349, -0.8086, 0.8159), (-0.3794, -0.916, 0.4829), (-0.3794, -0.916, 0.2286), (-0.3794, -0.916, 0.7465), (-0.7071, -0.7071, 0.6147), (-0.2588, -0.9659, 0.6147), (-0.5343, -0.9174, 0.6147), (-0.6036, -0.7866, 0.6147), (-0.3794, -0.916, 0.6147), (-0.2817, 0.8307, 0.1499), (-0.3191, 0.941, 0.1499), (-0.3191, 0.941, 0.8159), (-0.2817, 0.8307, 0.8159), (-0.3191, 0.941, 0.4829), (-0.3191, 0.941, 0.2286), (-0.3191, 0.941, 0.7465), (-0.3191, 0.941, 0.6147), (-0.2588, 0.9659, 0.6806), (-0.1294, 0.983, 0.6147), (-0.3794, 0.916, 0.6806), (-0.3277, 0.9752, 0.6806), (-0.6553, 0.7468, 0.4829), (-0.6553, 0.7468, 0.2286), (-0.6553, 0.7468, 0.7465), (-0.6553, 0.7468, 0.1499), (-0.6553, 0.7468, 0.8159), (-0.5785, 0.6593, 0.1499), (-0.5785, 0.6593, 0.8159), (-0.6553, 0.7468, 0.6147), (-0.7866, 0.6036, 0.6147), (-0.7071, 0.7071, 0.6806), (-0.6036, 0.7866, 0.6806), (-0.6732, 0.7677, 0.6806)], [], [(4, 3, 49, 48), (149, 1, 51, 148), (118, 6, 46, 117), (12, 11, 41, 40), (5, 4, 48, 47), (131, 9, 43, 129), (98, 2, 50, 100), (8, 7, 45, 44), (1, 25, 39, 51), (111, 5, 47, 110), (138, 10, 42, 136), (26, 38, 51, 39), (9, 8, 44, 43), (137, 139, 29, 15), (112, 113, 34, 20), (24, 38, 26, 0), (17, 31, 32, 18), (99, 101, 37, 23), (130, 132, 30, 16), (20, 34, 35, 21), (13, 27, 28, 14), (119, 120, 33, 19), (150, 151, 38, 24), (16, 30, 31, 17), (21, 35, 36, 22), (115, 65, 5, 111), (134, 66, 9, 131), (77, 67, 25, 1), (28, 27, 40, 41), (65, 68, 4, 5), (139, 28, 41, 136), (132, 29, 42, 129), (66, 69, 8, 9), (31, 30, 43, 44), (68, 71, 3, 4), (32, 31, 44, 45), (120, 32, 45, 117), (69, 72, 7, 8), (113, 33, 46, 110), (70, 73, 11, 12), (103, 74, 2, 98), (35, 34, 47, 48), (36, 35, 48, 49), (122, 75, 6, 118), (166, 36, 49, 165), (141, 76, 10, 138), (153, 77, 1, 149), (94, 37, 50, 91), (155, 107, 57, 152), (147, 55, 140), (128, 53, 121), (109, 64, 102), (86, 89, 144, 63), (85, 88, 125, 62), (168, 169, 105, 61), (82, 85, 54, 143), (81, 84, 52, 124), (156, 157, 57, 107), (146, 143, 54, 133), (127, 124, 52, 114), (152, 57, 77, 153), (140, 55, 76, 141), (121, 53, 75, 122), (102, 64, 74, 103), (60, 63, 70), (59, 62, 69), (58, 61, 68), (54, 69, 66), (52, 68, 65), (57, 56, 67), (133, 54, 66, 134), (114, 52, 65, 115), (112, 20, 81, 116), (130, 16, 82, 135), (24, 0, 83, 80), (20, 21, 84, 81), (16, 17, 85, 82), (21, 22, 87, 84), (17, 18, 88, 85), (13, 14, 89, 86), (99, 23, 90, 104), (119, 19, 78, 123), (137, 15, 79, 142), (150, 24, 80, 154), (67, 77, 57), (57, 157, 83, 56), (23, 93, 97, 90), (68, 61, 71), (52, 84, 58), (61, 58, 84, 168), (68, 52, 58), (62, 59, 85), (69, 54, 59), (69, 62, 72), (54, 85, 59), (70, 63, 73), (63, 60, 86), (64, 95, 96, 74), (106, 108, 64), (151, 94, 91, 148), (74, 96, 92, 2), (23, 37, 94, 93), (2, 92, 91, 50), (164, 99, 104, 162), (160, 102, 103, 161), (167, 109, 102, 160), (37, 101, 100, 50), (161, 103, 98, 163), (164, 166, 101, 99), (163, 98, 100, 165), (171, 170, 167), (90, 108, 106), (104, 90, 109, 170), (159, 156, 155), (19, 112, 116, 78), (108, 90, 97, 158), (64, 108, 95), (109, 90, 106), (64, 109, 106), (53, 114, 115, 75), (126, 127, 53), (34, 113, 110, 47), (75, 115, 111, 6), (19, 33, 113, 112), (6, 111, 110, 46), (18, 119, 123, 88), (62, 121, 122, 72), (125, 128, 121, 62), (72, 122, 118, 7), (33, 120, 117, 46), (18, 32, 120, 119), (7, 118, 117, 45), (88, 123, 128, 125), (78, 116, 127), (116, 81, 124, 127), (123, 78, 128), (128, 78, 126), (53, 128, 126), (127, 126, 78), (53, 127, 114), (15, 130, 135, 79), (55, 133, 134, 76), (145, 146, 55), (30, 132, 129, 43), (76, 134, 131, 10), (15, 29, 132, 130), (10, 131, 129, 42), (14, 137, 142, 89), (63, 140, 141, 73), (144, 147, 140, 63), (73, 141, 138, 11), (29, 139, 136, 42), (14, 28, 139, 137), (11, 138, 136, 41), (89, 142, 147, 144), (79, 135, 146), (135, 82, 143, 146), (142, 79, 147), (158, 155, 108), (55, 147, 145), (146, 145, 79), (55, 146, 133), (147, 79, 145), (38, 151, 148, 51), (93, 150, 154, 97), (95, 152, 153, 96), (108, 155, 152, 95), (96, 153, 149, 92), (93, 94, 151, 150), (92, 149, 148, 91), (97, 154, 158), (154, 80, 156), (80, 83, 157, 156), (169, 167, 105), (155, 158, 159), (158, 154, 159), (155, 156, 107), (156, 159, 154), (3, 163, 165, 49), (22, 36, 166, 164), (71, 161, 163, 3), (105, 167, 160, 61), (61, 160, 161, 71), (22, 164, 162, 87), (101, 166, 165, 100), (87, 162, 169), (162, 104, 170), (84, 87, 169, 168), (169, 162, 171), (170, 171, 162), (167, 169, 171), (167, 170, 109)])
me_enemy_circle.polygons.foreach_set('material_index', [1, 1, 1, 1, 1, 1, 1, 1, 1, 1, 1, 1, 1, 0, 0, 0, 0, 0, 0, 0, 0, 0, 0, 0, 0, 1, 1, 1, 1, 1, 1, 1, 1, 1, 1, 1, 1, 1, 1, 1, 1, 1, 1, 1, 1, 1, 1, 1, 1, 1, 1, 1, 1, 1, 1, 1, 1, 1, 1, 1, 1, 1, 1, 1, 0, 0, 0, 1, 1, 0, 1, 1, 1, 1, 1, 1, 1, 1, 1, 1, 1, 1, 1, 1, 1, 0, 1, 1, 0, 0, 0, 0, 0, 1, 0, 1, 0, 1, 0, 1, 1, 0, 1, 1, 1, 1, 1, 1, 0, 1, 0, 0, 1, 0, 1, 1, 1, 0, 0, 1, 0, 1, 1, 0, 1, 1, 1, 1, 1, 1, 0, 1, 1, 1, 1, 1, 0, 0, 0, 1, 1, 1, 0, 1, 1, 0, 1, 1, 1, 1, 1, 1, 0, 1, 1, 1, 1, 1, 1, 0, 0, 1, 0, 1, 1, 1, 1, 1, 0, 1, 1, 1, 1, 1, 0, 0, 1, 0, 1, 0, 1, 1, 1, 1, 1, 1, 1, 1, 0, 0, 0, 1])
_uv = me_enemy_circle.uv_layers.new(name='UVMap')
_uv.uv.foreach_set('vector', [0.5806, 0.05622, 0.6471, 0.1039, 0.622, 0.1307, 0.5632, 0.08863, 0.7244, 0.2232, 0.7328, 0.2418, 0.6976, 0.2525, 0.6902, 0.236, 0.3821, 0.02598, 0.4225, 0.01932, 0.4237, 0.05606, 0.388, 0.06194, 0.1192, 0.343, 0.1272, 0.2615, 0.163, 0.2699, 0.1559, 0.3418, 0.5039, 0.02736, 0.5806, 0.05622, 0.5632, 0.08863, 0.4956, 0.06316, 0.1799, 0.1516, 0.2038, 0.1183, 0.2306, 0.1435, 0.2096, 0.1729, 0.6731, 0.1356, 0.699, 0.1672, 0.6678, 0.1866, 0.6449, 0.1587, 0.2671, 0.06642, 0.3417, 0.03264, 0.3523, 0.06782, 0.2865, 0.09764, 0.7328, 0.2418, 0.7461, 0.3226, 0.7094, 0.3238, 0.6976, 0.2525, 0.4632, 0.02334, 0.5039, 0.02736, 0.4956, 0.06316, 0.4596, 0.05961, 0.1417, 0.2232, 0.1561, 0.1849, 0.1885, 0.2022, 0.1758, 0.236, 0.958, 0.8902, 0.8857, 0.8901, 0.8858, 0.6813, 0.9581, 0.6813, 0.2038, 0.1183, 0.2671, 0.06642, 0.2865, 0.09764, 0.2306, 0.1435, 0.7159, 0.2028, 0.6827, 0.2178, 0.6678, 0.1849, 0.699, 0.1655, 0.382, 0.02423, 0.3879, 0.06019, 0.3523, 0.06607, 0.3416, 0.03089, 0.1272, 0.2598, 0.163, 0.2681, 0.1559, 0.34, 0.1191, 0.3412, 0.5805, 0.05446, 0.5632, 0.08688, 0.4955, 0.06141, 0.5039, 0.02561, 0.1799, 0.1499, 0.2095, 0.1711, 0.1884, 0.2005, 0.156, 0.1831, 0.673, 0.1338, 0.6448, 0.1569, 0.6219, 0.129, 0.6471, 0.1022, 0.3416, 0.03089, 0.3523, 0.06607, 0.2864, 0.09588, 0.267, 0.06466, 0.7461, 0.3208, 0.7093, 0.322, 0.6976, 0.2507, 0.7328, 0.2401, 0.4631, 0.02159, 0.4596, 0.05786, 0.4236, 0.05431, 0.4224, 0.01757, 0.1344, 0.2406, 0.1693, 0.2512, 0.163, 0.2681, 0.1272, 0.2598, 0.6471, 0.1022, 0.6219, 0.129, 0.5632, 0.08688, 0.5805, 0.05446, 0.267, 0.06466, 0.2864, 0.09588, 0.2306, 0.1417, 0.2037, 0.1166, 0.4654, 0.9461, 0.4245, 0.9455, 0.4248, 0.9209, 0.4657, 0.9214, 0.7929, 0.9503, 0.7519, 0.9497, 0.7523, 0.9251, 0.7932, 0.9256, 0.09698, 0.9413, 0.01511, 0.9403, 0.01543, 0.9156, 0.0973, 0.9167, 0.1629, 0.8897, 0.09061, 0.8897, 0.09072, 0.6808, 0.163, 0.6809, 0.4245, 0.9455, 0.3426, 0.9445, 0.3429, 0.9198, 0.4248, 0.9209, 0.199, 0.8898, 0.1629, 0.8897, 0.163, 0.6809, 0.1991, 0.6809, 0.2713, 0.8898, 0.2352, 0.8898, 0.2353, 0.6809, 0.2714, 0.6809, 0.7519, 0.9497, 0.6701, 0.9487, 0.6704, 0.924, 0.7523, 0.9251, 0.3797, 0.8899, 0.3074, 0.8898, 0.3076, 0.6809, 0.3798, 0.681, 0.3426, 0.9445, 0.2607, 0.9434, 0.261, 0.9188, 0.3429, 0.9198, 0.452, 0.8899, 0.3797, 0.8899, 0.3798, 0.681, 0.4521, 0.681, 0.4882, 0.8899, 0.452, 0.8899, 0.4521, 0.681, 0.4883, 0.681, 0.6701, 0.9487, 0.5882, 0.9476, 0.5885, 0.923, 0.6704, 0.924, 0.5604, 0.89, 0.5243, 0.8899, 0.5244, 0.6811, 0.5605, 0.6811, 0.9976, 0.9529, 0.9157, 0.9518, 0.916, 0.9272, 0.9979, 0.9282, 0.2198, 0.9429, 0.1789, 0.9424, 0.1792, 0.9177, 0.2201, 0.9182, 0.6689, 0.89, 0.5966, 0.89, 0.5967, 0.6811, 0.669, 0.6811, 0.7411, 0.8901, 0.6689, 0.89, 0.669, 0.6811, 0.7412, 0.6812, 0.5473, 0.9471, 0.5063, 0.9466, 0.5067, 0.9219, 0.5476, 0.9224, 0.7592, 0.8901, 0.7411, 0.8901, 0.7412, 0.6812, 0.7593, 0.6812, 0.8748, 0.9513, 0.8338, 0.9508, 0.8341, 0.9261, 0.8751, 0.9267, 0.1175, 0.9416, 0.09698, 0.9413, 0.0973, 0.9167, 0.1178, 0.9169, 0.8496, 0.8901, 0.8134, 0.8901, 0.8135, 0.6812, 0.8497, 0.6812, 0.5636, 0.4094, 0.5636, 0.3889, 0.6049, 0.3889, 0.6049, 0.4094, 0.3995, 0.5121, 0.441, 0.4711, 0.441, 0.5121, 0.2353, 0.5121, 0.2768, 0.4711, 0.2767, 0.5121, 0.5636, 0.5117, 0.6049, 0.4708, 0.6049, 0.5117, 0.3595, 0.6354, 0.3587, 0.5539, 0.3998, 0.5528, 0.4409, 0.5531, 0.1953, 0.6354, 0.1945, 0.5539, 0.2356, 0.5528, 0.2767, 0.5531, 0.5636, 0.5936, 0.5429, 0.5527, 0.5636, 0.5527, 0.6049, 0.5527, 0.3592, 0.3884, 0.3598, 0.3074, 0.441, 0.3891, 0.4001, 0.3895, 0.1949, 0.3884, 0.1956, 0.3074, 0.2768, 0.3891, 0.2358, 0.3895, 0.5429, 0.3889, 0.5636, 0.348, 0.6049, 0.3889, 0.5636, 0.3889, 0.3996, 0.43, 0.4001, 0.3895, 0.441, 0.3891, 0.441, 0.4301, 0.2354, 0.43, 0.2358, 0.3895, 0.2768, 0.3891, 0.2768, 0.4301, 0.6049, 0.4094, 0.6049, 0.3889, 0.6847, 0.3889, 0.6847, 0.4094, 0.441, 0.5121, 0.441, 0.4711, 0.5209, 0.4711, 0.5209, 0.5122, 0.2767, 0.5121, 0.2768, 0.4711, 0.3567, 0.4711, 0.3567, 0.5122, 0.6049, 0.5117, 0.6049, 0.4708, 0.6847, 0.4708, 0.6847, 0.5117, 0.8916, 0.0563, 0.9594, 0.1167, 0.8456, 0.1281, 0.8541, 0.567, 0.9186, 0.6339, 0.7954, 0.6278, 0.8576, 0.4404, 0.7939, 0.5004, 0.7999, 0.3799, 0.441, 0.3891, 0.5209, 0.3071, 0.5209, 0.3891, 0.2768, 0.3891, 0.3567, 0.3071, 0.3567, 0.3891, 0.7815, 0.06492, 0.7124, 0.1255, 0.6679, 0.05189, 0.441, 0.4301, 0.441, 0.3891, 0.5209, 0.3891, 0.5209, 0.4301, 0.2768, 0.4301, 0.2768, 0.3891, 0.3567, 0.3891, 0.3567, 0.4301, 0.4651, 0.9684, 0.4242, 0.9679, 0.4245, 0.9461, 0.4654, 0.9467, 0.7926, 0.9726, 0.7517, 0.9721, 0.7519, 0.9504, 0.7929, 0.9509, 0.0967, 0.9637, 0.01483, 0.9626, 0.01511, 0.9409, 0.09698, 0.9419, 0.4242, 0.9679, 0.3423, 0.9668, 0.3426, 0.9451, 0.4245, 0.9461, 0.7517, 0.9721, 0.6698, 0.9711, 0.6701, 0.9493, 0.7519, 0.9504, 0.3423, 0.9668, 0.2604, 0.9658, 0.2607, 0.944, 0.3426, 0.9451, 0.6698, 0.9711, 0.5879, 0.97, 0.5882, 0.9482, 0.6701, 0.9493, 0.9973, 0.9753, 0.9154, 0.9742, 0.9157, 0.9525, 0.9975, 0.9535, 0.2195, 0.9653, 0.1786, 0.9647, 0.1788, 0.943, 0.2198, 0.9435, 0.547, 0.9695, 0.506, 0.9689, 0.5063, 0.9472, 0.5473, 0.9477, 0.8745, 0.9737, 0.8335, 0.9732, 0.8338, 0.9514, 0.8747, 0.9519, 0.1172, 0.9639, 0.0967, 0.9637, 0.09698, 0.9419, 0.1174, 0.9422, 0.6847, 0.3071, 0.6847, 0.3889, 0.6049, 0.3889, 0.7815, 0.06492, 0.7815, 0.1231, 0.7815, 0.1813, 0.7124, 0.1255, 0.1786, 0.9647, 0.1376, 0.9642, 0.1379, 0.9424, 0.1788, 0.943, 0.6847, 0.6345, 0.6049, 0.5527, 0.6847, 0.5527, 0.9207, 0.3762, 0.9207, 0.499, 0.8576, 0.4404, 0.7939, 0.5004, 0.8576, 0.4404, 0.9207, 0.499, 0.8574, 0.5045, 0.7999, 0.3799, 0.9207, 0.3762, 0.8576, 0.4404, 0.9186, 0.6339, 0.8541, 0.567, 0.9186, 0.5085, 0.7954, 0.6278, 0.7939, 0.5051, 0.8541, 0.567, 0.3566, 0.6352, 0.2767, 0.5531, 0.3566, 0.5532, 0.7939, 0.5051, 0.9186, 0.5085, 0.8541, 0.567, 0.5208, 0.6352, 0.4409, 0.5531, 0.5209, 0.5532, 0.9594, 0.1167, 0.8916, 0.0563, 0.9594, 0.0003066, 0.6049, 0.4708, 0.6049, 0.4299, 0.6847, 0.4299, 0.6847, 0.4708, 0.9188, 0.1781, 0.9504, 0.2107, 0.8862, 0.2086, 0.8676, 0.8901, 0.8496, 0.8901, 0.8497, 0.6812, 0.8677, 0.6812, 0.1789, 0.9424, 0.1379, 0.9418, 0.1382, 0.9172, 0.1792, 0.9177, 0.156, 0.1831, 0.1884, 0.2005, 0.1757, 0.2343, 0.1416, 0.2214, 0.699, 0.1672, 0.7159, 0.2045, 0.6827, 0.2196, 0.6678, 0.1866, 0.24, 0.9655, 0.2195, 0.9653, 0.2198, 0.9435, 0.2402, 0.9438, 0.6049, 0.5322, 0.6049, 0.5117, 0.6847, 0.5117, 0.6847, 0.5322, 0.5636, 0.5322, 0.5636, 0.5117, 0.6049, 0.5117, 0.6049, 0.5322, 0.8134, 0.8901, 0.7773, 0.8901, 0.7774, 0.6812, 0.8135, 0.6812, 0.2403, 0.9432, 0.2198, 0.9429, 0.2201, 0.9182, 0.2406, 0.9185, 0.1918, 0.1332, 0.22, 0.1564, 0.2095, 0.1711, 0.1799, 0.1499, 0.6601, 0.1197, 0.6731, 0.1356, 0.6449, 0.1587, 0.6334, 0.1447, 0.9014, 0.3263, 0.9173, 0.3421, 0.8859, 0.3423, 0.9504, 0.1465, 0.9504, 0.2107, 0.9188, 0.1781, 0.5223, 0.511, 0.523, 0.4701, 0.5636, 0.5117, 0.5429, 0.5117, 0.9016, 0.2946, 0.8863, 0.3099, 0.8859, 0.2775, 0.506, 0.9689, 0.4651, 0.9684, 0.4654, 0.9467, 0.5063, 0.9472, 0.5636, 0.4299, 0.523, 0.4715, 0.5223, 0.4306, 0.5429, 0.4299, 0.6049, 0.4708, 0.5636, 0.4299, 0.6049, 0.4299, 0.8859, 0.1442, 0.9504, 0.1465, 0.9188, 0.1781, 0.8862, 0.2086, 0.8859, 0.1442, 0.9188, 0.1781, 0.2768, 0.4711, 0.2768, 0.4301, 0.3567, 0.4301, 0.3567, 0.4711, 0.9176, 0.244, 0.8859, 0.2768, 0.8859, 0.2134, 0.5966, 0.89, 0.5604, 0.89, 0.5605, 0.6811, 0.5967, 0.6811, 0.5063, 0.9466, 0.4654, 0.9461, 0.4657, 0.9214, 0.5067, 0.9219, 0.4224, 0.01757, 0.4236, 0.05431, 0.3879, 0.06019, 0.382, 0.02423, 0.4225, 0.01932, 0.4632, 0.02334, 0.4596, 0.05961, 0.4237, 0.05606, 0.5879, 0.97, 0.547, 0.9695, 0.5473, 0.9477, 0.5882, 0.9482, 0.2767, 0.5531, 0.2767, 0.5121, 0.3567, 0.5122, 0.3566, 0.5532, 0.2356, 0.5528, 0.2353, 0.5121, 0.2767, 0.5121, 0.2767, 0.5531, 0.5882, 0.9476, 0.5473, 0.9471, 0.5476, 0.9224, 0.5885, 0.923, 0.5243, 0.8899, 0.4882, 0.8899, 0.4883, 0.681, 0.5244, 0.6811, 0.5039, 0.02561, 0.4955, 0.06141, 0.4596, 0.05786, 0.4631, 0.02159, 0.3417, 0.03264, 0.3821, 0.02598, 0.388, 0.06194, 0.3523, 0.06782, 0.1945, 0.5539, 0.1937, 0.5127, 0.2353, 0.5121, 0.2356, 0.5528, 0.1934, 0.4701, 0.1942, 0.4293, 0.2354, 0.43, 0.1942, 0.4293, 0.1949, 0.3884, 0.2358, 0.3895, 0.2354, 0.43, 0.1937, 0.5127, 0.1931, 0.4715, 0.2353, 0.5121, 0.9493, 0.2113, 0.9493, 0.2747, 0.9176, 0.244, 0.8859, 0.2134, 0.9493, 0.2113, 0.9176, 0.244, 0.8859, 0.2768, 0.9176, 0.244, 0.9493, 0.2747, 0.2768, 0.4711, 0.2354, 0.43, 0.2768, 0.4301, 0.8335, 0.9732, 0.7926, 0.9726, 0.7929, 0.9509, 0.8338, 0.9514, 0.441, 0.4711, 0.441, 0.4301, 0.5209, 0.4301, 0.5209, 0.4711, 0.7997, 0.2606, 0.8316, 0.2277, 0.8316, 0.2926, 0.3074, 0.8898, 0.2713, 0.8898, 0.2714, 0.6809, 0.3076, 0.6809, 0.8338, 0.9508, 0.7929, 0.9503, 0.7932, 0.9256, 0.8341, 0.9261, 0.699, 0.1655, 0.6678, 0.1849, 0.6448, 0.1569, 0.673, 0.1338, 0.1561, 0.1849, 0.1799, 0.1516, 0.2096, 0.1729, 0.1885, 0.2022, 0.9154, 0.9742, 0.8745, 0.9737, 0.8747, 0.9519, 0.9157, 0.9525, 0.4409, 0.5531, 0.441, 0.5121, 0.5209, 0.5122, 0.5209, 0.5532, 0.3998, 0.5528, 0.3995, 0.5121, 0.441, 0.5121, 0.4409, 0.5531, 0.9157, 0.9518, 0.8748, 0.9513, 0.8751, 0.9267, 0.916, 0.9272, 0.2352, 0.8898, 0.199, 0.8898, 0.1991, 0.6809, 0.2353, 0.6809, 0.7328, 0.2401, 0.6976, 0.2507, 0.6827, 0.2178, 0.7159, 0.2028, 0.1272, 0.2615, 0.1417, 0.2232, 0.1758, 0.236, 0.163, 0.2699, 0.3587, 0.5539, 0.3579, 0.5127, 0.3995, 0.5121, 0.3998, 0.5528, 0.3577, 0.4701, 0.3584, 0.4293, 0.3996, 0.43, 0.3584, 0.4293, 0.3592, 0.3884, 0.4001, 0.3895, 0.3996, 0.43, 0.3579, 0.5127, 0.3573, 0.4715, 0.3995, 0.5121, 0.5429, 0.4299, 0.5636, 0.4094, 0.5636, 0.4299, 0.8316, 0.2926, 0.7664, 0.295, 0.7997, 0.2606, 0.8316, 0.2277, 0.7997, 0.2606, 0.7667, 0.2298, 0.441, 0.4711, 0.3996, 0.43, 0.441, 0.4301, 0.7664, 0.295, 0.7667, 0.2298, 0.7997, 0.2606, 0.8857, 0.8901, 0.8676, 0.8901, 0.8677, 0.6812, 0.8858, 0.6813, 0.1376, 0.9642, 0.1172, 0.9639, 0.1174, 0.9422, 0.1379, 0.9424, 0.6049, 0.4299, 0.6049, 0.4094, 0.6847, 0.4094, 0.6847, 0.4299, 0.5636, 0.4299, 0.5636, 0.4094, 0.6049, 0.4094, 0.6049, 0.4299, 0.1379, 0.9418, 0.1175, 0.9416, 0.1178, 0.9169, 0.1382, 0.9172, 0.1416, 0.2214, 0.1757, 0.2343, 0.1693, 0.2512, 0.1344, 0.2406, 0.7159, 0.2045, 0.7244, 0.2232, 0.6902, 0.236, 0.6827, 0.2196, 0.5223, 0.4306, 0.5215, 0.4101, 0.5429, 0.4299, 0.5222, 0.4094, 0.5222, 0.3889, 0.5429, 0.3889, 0.5222, 0.3889, 0.5222, 0.3071, 0.5636, 0.348, 0.5429, 0.3889, 0.5429, 0.5527, 0.5636, 0.5322, 0.5636, 0.5527, 0.8859, 0.2775, 0.9187, 0.2774, 0.9016, 0.2946, 0.9187, 0.2774, 0.9187, 0.3101, 0.9016, 0.2946, 0.5636, 0.4094, 0.5429, 0.3889, 0.5636, 0.3889, 0.8863, 0.3099, 0.9016, 0.2946, 0.9187, 0.3101, 0.6471, 0.1039, 0.6601, 0.1197, 0.6334, 0.1447, 0.622, 0.1307, 0.2037, 0.1166, 0.2306, 0.1417, 0.22, 0.1564, 0.1918, 0.1332, 0.2607, 0.9434, 0.2403, 0.9432, 0.2406, 0.9185, 0.261, 0.9188, 0.5636, 0.5527, 0.5636, 0.5322, 0.6049, 0.5322, 0.6049, 0.5527, 0.6049, 0.5527, 0.6049, 0.5322, 0.6847, 0.5322, 0.6847, 0.5527, 0.2604, 0.9658, 0.24, 0.9655, 0.2402, 0.9438, 0.2607, 0.944, 0.7773, 0.8901, 0.7592, 0.8901, 0.7593, 0.6812, 0.7774, 0.6812, 0.5222, 0.5527, 0.5222, 0.5322, 0.5429, 0.5527, 0.5215, 0.5315, 0.5223, 0.511, 0.5429, 0.5117, 0.5222, 0.6345, 0.5222, 0.5527, 0.5429, 0.5527, 0.5636, 0.5936, 0.886, 0.311, 0.9173, 0.3107, 0.9014, 0.3263, 0.9173, 0.3421, 0.9014, 0.3263, 0.9173, 0.3107, 0.8859, 0.3423, 0.886, 0.311, 0.9014, 0.3263, 0.5636, 0.5322, 0.5429, 0.5117, 0.5636, 0.5117])
me_enemy_circle.materials.append(mat_enemy_circle_jewel)
me_enemy_circle.materials.append(mat_enemy_circle_material)
me_enemy_circle.use_remesh_fix_poles = True
me_enemy_circle.use_remesh_preserve_attributes = False
me_enemy_circle.use_mirror_vertex_groups = False
me_enemy_circle.update()
arm_armature = bpy.data.armatures.new('Armature')  # bones are not reproduced

# ---- objects
ob_light = bpy.data.objects.new('Light', light_light)
ob_camera = bpy.data.objects.new('Camera', cam_camera)
ob_cylinder = bpy.data.objects.new('Cylinder', me_cylinder)
ob_enemy_circle = bpy.data.objects.new('enemy_circle', me_enemy_circle)
ob_armature = bpy.data.objects.new('Armature', arm_armature)

# ---- transforms, parenting, visibility, modifiers, constraints
ob_light.location = (4.076, 1.005, 5.904)
ob_light.rotation_euler = (0.6503, 0.05522, 1.866)
ob_light.lock_rotations_4d = False
ob_light.empty_display_type = 'ARROWS'
ob_light.color = (0.0, 0.0, 0.0, 0.0)
ob_light.lineart.crease_threshold = 0.0
ob_camera.location = (7.359, -6.926, 4.958)
ob_camera.rotation_euler = (1.109, 0.0, 0.8149)
ob_camera.lock_rotations_4d = False
ob_camera.empty_display_type = 'ARROWS'
ob_camera.color = (0.0, 0.0, 0.0, 0.0)
ob_camera.display_type = 'WIRE'
ob_camera.lineart.crease_threshold = 0.0
ob_cylinder.parent = ob_armature
ob_cylinder.matrix_parent_inverse = Matrix(((0.5979, -0.0, 0.0, -0.0), (-0.0, 0.5979, -0.0, 0.0), (0.0, -0.0, 0.5979, -0.6954), (-0.0, 0.0, -0.0, 1.0)))
ob_cylinder.location = (0.0, 0.0, 1.163)
ob_cylinder.lineart.crease_threshold = 0.0
_vg = ob_cylinder.vertex_groups.new(name='Bone')
_vg.add([0, 1, 2, 3, 4, 5, 6, 7, 8, 9, 10, 11, 12, 13, 14, 15, 16, 17, 18, 19, 20, 21, 22, 23, 24, 25, 26, 27, 28, 29, 30, 31, 32, 33, 34, 35, 36, 37, 38, 39, 40, 41, 42, 43, 44, 45, 46, 47, 48, 49, 50, 51, 52, 53, 54, 55, 56, 57, 58, 59, 60, 61, 62, 63, 64, 65, 66, 67, 68, 69, 70, 71, 72, 73, 74, 75, 76, 77, 78, 79, 80, 81, 82, 83, 84, 85, 86, 87, 88, 89, 90, 91, 92, 93, 94, 95, 96, 97, 98, 99, 100, 101, 102, 103, 104, 105, 106, 107, 108, 109, 110, 111, 112, 113, 114, 115, 116, 117, 118, 119, 120, 121, 122, 123, 124, 125, 126, 127, 128, 129, 130, 131, 132, 133, 134, 135, 136, 137, 138, 139, 140, 141, 142, 143, 144, 145, 146, 147, 148, 149, 150, 151, 152, 153, 154, 155, 156, 157, 158, 159, 160, 161, 162, 163, 164, 165, 166, 167, 168, 169, 170, 171, 172, 173, 174, 175, 176, 177, 178, 179, 180, 181, 182, 183, 184, 185, 186, 187, 188, 189, 190, 191, 192, 193, 194, 195, 196, 197, 198, 199, 200, 201, 202, 203, 204, 205, 206, 207, 208, 209, 210, 211, 212, 213, 214, 215, 216, 217, 218, 219, 220, 221, 222, 223, 224, 225, 226, 227, 228, 229, 230, 231, 232, 233, 234, 235, 236, 237, 238, 239, 240, 241, 242, 243, 244, 245, 246, 247, 248, 249, 250, 251, 252, 253, 254, 255, 256, 257, 258, 259, 260, 261, 262, 263, 264, 265, 266, 267, 268, 269, 270, 271, 272, 273, 274, 275, 276, 277, 278, 279, 280, 281, 282, 283, 284, 285, 286, 287, 288, 289, 290, 291, 292, 293, 294, 295, 296, 297, 298, 299, 300, 301, 302, 303, 304, 305, 306, 307, 308, 309, 310, 311, 312, 313, 314, 315, 316, 317, 318, 319, 320, 321, 322, 323, 324, 325, 326, 327, 328, 329, 330, 331, 332, 333, 334, 335, 336, 337, 338, 339, 340, 341, 342, 343, 344, 345, 346, 347, 348, 349, 350, 351, 352, 353, 354, 355, 356, 357, 358, 359, 360, 361, 362, 363, 364, 365, 366, 367, 368, 369, 370, 371, 372, 373, 374, 375, 376, 377, 378, 379, 380, 381, 382, 383, 384, 385, 386, 387, 388, 389, 390, 391, 392, 393, 394, 395, 396, 397, 398, 399, 400, 401, 402, 403, 404, 405, 406, 407, 408, 409, 410, 411, 412, 413, 414, 415, 416, 417, 418, 419, 420, 421, 422, 423, 424, 425, 426, 427, 428, 429, 430, 431, 432, 433, 434, 435, 436, 437, 438, 439, 440, 441, 442, 443, 444, 445, 446, 447, 448, 449, 450, 451, 452, 453, 454, 455, 456, 457, 458, 459, 460, 461, 462, 463, 464, 465, 466, 467, 468, 469, 470, 471, 472, 473, 474, 475, 476, 477, 478, 479, 480, 481, 482, 483, 484, 485, 486, 487, 488, 489, 490, 491, 492, 493, 494, 495, 496, 497, 498, 499, 500, 501, 502, 503, 504, 505, 506, 507, 508, 509, 510, 511, 512, 513, 514, 515, 516, 517, 518, 519, 520, 521, 522, 523, 524, 525, 526, 527, 528, 529, 530, 531, 532, 533, 534, 535, 536], 1.0, 'REPLACE')
_m = ob_cylinder.modifiers.new('Armature', 'ARMATURE')
_m.object = ob_armature
ob_enemy_circle.parent = ob_armature
ob_enemy_circle.matrix_parent_inverse = Matrix(((0.5979, -0.0, 0.0, -0.0), (-0.0, 0.5979, -0.0, 0.0), (0.0, -0.0, 0.5979, -0.6954), (-0.0, 0.0, -0.0, 1.0)))
ob_enemy_circle.location = (-0.02506, 0.04376, 2.246)
ob_enemy_circle.scale = (-2.021, -2.021, -2.623)
ob_enemy_circle.hide_render = True
ob_enemy_circle.lineart.crease_threshold = 0.0
_vg = ob_enemy_circle.vertex_groups.new(name='Group')
_m = ob_enemy_circle.modifiers.new('Mirror', 'MIRROR')
ob_armature.location = (0.0, 0.0, 1.163)
ob_armature.scale = (1.673, 1.673, 1.673)
ob_armature.lineart.crease_threshold = 0.0

# ---- collection membership
col_collection.objects.link(ob_light)
col_collection.objects.link(ob_camera)
col_collection.objects.link(ob_cylinder)
col_collection.objects.link(ob_enemy_circle)
col_collection.objects.link(ob_armature)

# ---- scene / render settings (as saved in the file)
scene.camera = ob_camera
scene.frame_start = 0; scene.frame_end = 60; scene.frame_set(0)
scene.render.engine = 'BLENDER_EEVEE_NEXT'
scene.render.fps = 30
scene.cycles.use_denoising = False
scene.cycles.samples = 128
scene.cycles.sampling_pattern = 'TABULATED_SOBOL'
scene.cycles.use_adaptive_sampling = False
scene.cycles.use_light_tree = False
scene.view_settings.view_transform = 'Filmic'
bpy.context.view_layer.update()
